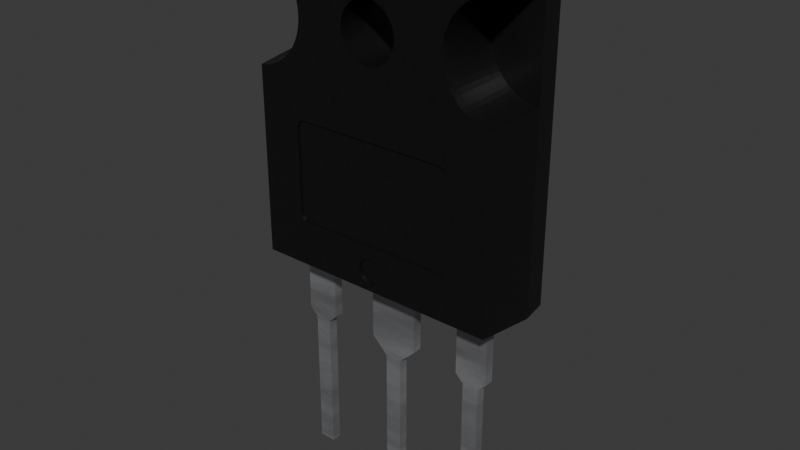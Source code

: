 # Source: TO-247_vertical.blend  (saved by Blender 4.4.32; exported with 4.5.12 LTS)
import bpy
from mathutils import Matrix  # noqa: F401  (used for matrix-valued properties, if any)

bpy.ops.wm.read_factory_settings(use_empty=True)
scene = bpy.context.scene
scene.name = 'Scene'

# ---- collections
col_collection = bpy.data.collections.new('Collection'); scene.collection.children.link(col_collection)

# ---- materials (node trees are filled in below, after node groups)
mat_metal_pins = bpy.data.materials.new('metal_pins')
mat_metal_pins.use_transparent_shadow = False
mat_metal_pins.preview_render_type = 'CUBE'
mat_metal_pins.use_preview_world = True
mat_plastic_cast_black = bpy.data.materials.new('plastic_cast_black')
mat_plastic_cast_black.alpha_threshold = 0.0
mat_plastic_cast_black.use_transparent_shadow = False
mat_plastic_cast_black.preview_render_type = 'CUBE'
mat_plastic_cast_black.diffuse_color = (0.001296, 0.002578, 0.001683, 1.0)
mat_plastic_cast_black.specular_color = (0.01, 0.03, 0.01)
mat_plastic_cast_black.roughness = 0.5

# ---- node groups
ng_plastic_cast_black_node_group = bpy.data.node_groups.new('Plastic_Cast_Black_Node_Group', 'ShaderNodeTree')
_s = ng_plastic_cast_black_node_group.interface.new_socket(name='BSDF', in_out='OUTPUT', socket_type='NodeSocketShader')
_s = ng_plastic_cast_black_node_group.interface.new_socket(name='Color', in_out='INPUT', socket_type='NodeSocketColor')
_s = ng_plastic_cast_black_node_group.interface.new_socket(name='Alpha_Value', in_out='INPUT', socket_type='NodeSocketFloat')
_N = ng_plastic_cast_black_node_group.nodes; _L = ng_plastic_cast_black_node_group.links
n0 = _N.new('NodeGroupOutput'); n0.name = 'Group Output'; n0.location = (786, 85)
n1 = _N.new('NodeGroupInput'); n1.name = 'Group Input'; n1.location = (-449, 228)
n2 = _N.new('ShaderNodeBsdfPrincipled'); n2.name = 'Principled BSDF'; n2.location = (466, 90)
n2.distribution = 'GGX'
n2.subsurface_method = 'BURLEY'
n2.inputs[1].default_value = 0.137
n2.inputs[3].default_value = 1.45
n2.inputs[27].default_value = (0.0, 0.0, 0.0, 1.0)
n2.inputs[28].default_value = 1.0
n3 = _N.new('ShaderNodeTexNoise'); n3.name = 'Noise Texture'; n3.location = (-72, -122)
n3.inputs[2].default_value = 50.0
n3.inputs[3].default_value = 3.6
n3.inputs[4].default_value = 1.0
n4 = _N.new('ShaderNodeBump'); n4.name = 'Bump'; n4.location = (172, -246)
n4.inputs[0].default_value = 0.01
n4.inputs[1].default_value = 0.01
n5 = _N.new('ShaderNodeMapping'); n5.name = 'Mapping'; n5.location = (-267, -126)
n6 = _N.new('ShaderNodeTexCoord'); n6.name = 'Texture Coordinate'; n6.location = (-447, -178)
n7 = _N.new('ShaderNodeMix'); n7.name = 'Mix'; n7.location = (182, 264)
n7.data_type = 'RGBA'
n8 = _N.new('ShaderNodeValue'); n8.name = 'Value'; n8.location = (-465, -33)
n8.outputs[0].default_value = 0.3
n9 = _N.new('ShaderNodeMath'); n9.name = 'Math'; n9.location = (-234, 51)
n9.operation = 'MULTIPLY'
n10 = _N.new('ShaderNodeMix'); n10.name = 'Mix.001'; n10.location = (171, -43)
n10.inputs[2].default_value = 0.3
n10.inputs[3].default_value = 0.4
_L.new(n4.outputs[0], n2.inputs[5])
_L.new(n6.outputs[0], n5.inputs[0])
_L.new(n5.outputs[0], n3.inputs[0])
_L.new(n3.outputs[0], n4.inputs[3])
_L.new(n2.outputs[0], n0.inputs[0])
_L.new(n1.outputs[1], n2.inputs[4])
_L.new(n9.outputs[0], n7.inputs[7])
_L.new(n8.outputs[0], n9.inputs[1])
_L.new(n1.outputs[0], n9.inputs[0])
_L.new(n3.outputs[0], n7.inputs[0])
_L.new(n1.outputs[0], n7.inputs[6])
_L.new(n7.outputs[2], n2.inputs[0])
_L.new(n3.outputs[0], n10.inputs[0])
_L.new(n10.outputs[0], n2.inputs[2])
n0.is_active_output = True

# ---- material node trees
mat_metal_pins.use_nodes = True; mat_metal_pins.node_tree.nodes.clear()
_N = mat_metal_pins.node_tree.nodes; _L = mat_metal_pins.node_tree.links
n0 = _N.new('ShaderNodeMapping'); n0.name = 'Mapping'; n0.location = (-1447, -91)
n0.inputs[3].default_value = (4.8, 1.2, 1.1)
n1 = _N.new('ShaderNodeBsdfPrincipled'); n1.name = 'Principled BSDF'; n1.location = (-560, 254)
n1.distribution = 'GGX'
n1.subsurface_method = 'BURLEY'
n1.inputs[1].default_value = 0.7818
n1.inputs[2].default_value = 0.2886
n1.inputs[3].default_value = 1.45
n1.inputs[13].default_value = 0.0
n1.inputs[27].default_value = (0.0, 0.0, 0.0, 1.0)
n1.inputs[28].default_value = 1.0
n2 = _N.new('ShaderNodeOutputMaterial'); n2.name = 'Material Output.002'; n2.location = (-205, 253)
n2.width = 213
n3 = _N.new('ShaderNodeTexNoise'); n3.name = 'Noise Texture.002'; n3.location = (-1228, -73)
n3.inputs[2].default_value = 0.1
n3.inputs[3].default_value = 7.0
n3.inputs[4].default_value = 0.6
n3.inputs[8].default_value = 0.4
n4 = _N.new('ShaderNodeTexCoord'); n4.name = 'Texture Coordinate'; n4.location = (-1636, -116)
n5 = _N.new('ShaderNodeMix'); n5.name = 'Mix.001'; n5.location = (-921, 45)
n5.data_type = 'RGBA'
n5.inputs[6].default_value = (0.9398, 0.9547, 1.0, 1.0)
n5.inputs[7].default_value = (0.13, 0.1259, 0.1359, 1.0)
n6 = _N.new('ShaderNodeBump'); n6.name = 'Bump.001'; n6.location = (-1001, -227)
n6.inputs[0].default_value = 0.05
n6.inputs[1].default_value = 0.01
_L.new(n1.outputs[0], n2.inputs[0])
_L.new(n3.outputs[0], n6.inputs[3])
_L.new(n0.outputs[0], n3.inputs[0])
_L.new(n3.outputs[0], n5.inputs[0])
_L.new(n4.outputs[3], n0.inputs[0])
_L.new(n5.outputs[2], n1.inputs[0])
_L.new(n6.outputs[0], n1.inputs[5])
n2.is_active_output = True
mat_plastic_cast_black.use_nodes = True; mat_plastic_cast_black.node_tree.nodes.clear()
_N = mat_plastic_cast_black.node_tree.nodes; _L = mat_plastic_cast_black.node_tree.links
n0 = _N.new('ShaderNodeOutputMaterial'); n0.name = 'Material Output'; n0.location = (300, 300)
n1 = _N.new('ShaderNodeGroup'); n1.name = 'Group'; n1.location = (-119, 229)
n1.label = 'Plastic_Cast_Black'
n1.width = 264
n1.node_tree = ng_plastic_cast_black_node_group
n2 = _N.new('ShaderNodeRGB'); n2.name = 'RGB'; n2.location = (-431, 253)
n2.label = 'Plastic_Color'
n2.outputs[0].default_value = (0.013, 0.013, 0.013, 1.0)
n3 = _N.new('ShaderNodeValue'); n3.name = 'Value.001'; n3.location = (-434, 58)
n3.label = 'Alpha_Value'
n3.outputs[0].default_value = 1.0
_L.new(n2.outputs[0], n1.inputs[0])
_L.new(n3.outputs[0], n1.inputs[1])
_L.new(n1.outputs[0], n0.inputs[0])
n0.is_active_output = True

# ---- world
world_world = bpy.data.worlds.new('World'); scene.world = world_world
world_world.use_nodes = True; world_world.node_tree.nodes.clear()
_N = world_world.node_tree.nodes; _L = world_world.node_tree.links
n0 = _N.new('ShaderNodeOutputWorld'); n0.name = 'World Output'; n0.location = (300, 300)
n1 = _N.new('ShaderNodeBackground'); n1.name = 'Background'; n1.location = (10, 300)
n1.inputs[0].default_value = (0.05088, 0.05088, 0.05088, 1.0)
_L.new(n1.outputs[0], n0.inputs[0])
n0.is_active_output = True
world_world.color = (0.05088, 0.05088, 0.05088)
world_world.sun_shadow_jitter_overblur = 0.0

# ---- meshes
me_to_247 = bpy.data.meshes.new('TO-247')
me_to_247.from_pydata([(14.61, 2.5, 6.45), (18.7, 2.5, 4.45), (18.7, 2.5, 6.45), (14.61, 2.5, 4.45), (19.2, 2.5, 4.95), (19.2, 2.5, 5.95), (28.0, 2.5, 4.95), (28.0, 2.5, 5.95), (28.0, 3.1, 4.95), (19.2, 3.1, 4.95), (18.7, 3.1, 4.45), (14.56, 3.1, 4.45), (14.56, 3.1, 6.45), (18.7, 3.1, 6.45), (19.2, 3.1, 5.95), (28.0, 3.1, 5.95), (18.7, 3.1, 1.5), (14.56, 3.1, 1.5), (14.61, 2.5, 1.5), (18.7, 2.5, 1.5), (18.7, 3.1, -1.5), (14.56, 3.1, -1.5), (19.7, 3.1, -0.5), (19.7, 3.1, 0.5), (28.0, 3.1, -0.5), (28.0, 3.1, 0.5), (14.61, 2.5, -1.5), (18.7, 2.5, -1.5), (19.7, 2.5, -0.5), (19.7, 2.5, 0.5), (28.0, 2.5, -0.5), (28.0, 2.5, 0.5), (14.61, 2.5, -6.45), (18.7, 3.1, -6.45), (18.7, 2.5, -6.45), (14.56, 3.1, -6.45), (14.61, 2.5, -4.45), (18.7, 2.5, -4.45), (19.2, 2.5, -5.95), (19.2, 2.5, -4.95), (28.0, 2.5, -5.95), (28.0, 2.5, -4.95), (18.7, 3.1, -4.45), (14.56, 3.1, -4.45), (19.2, 3.1, -5.95), (19.2, 3.1, -4.95), (28.0, 3.1, -5.95), (28.0, 3.1, -4.95), (11.0, -3.98e-16, 6.5), (11.0, 0.05, 7.0), (11.0, 0.05, 6.5), (11.0, -4.286e-16, 7.0), (12.0, 0.05, 7.0), (12.0, -4.286e-16, 7.0), (12.0, 0.05, -7.0), (12.0, 4.286e-16, -7.0), (11.0, 0.05, -7.0), (11.0, 4.286e-16, -7.0), (11.0, 0.05, -6.5), (11.0, 3.98e-16, -6.5), (3.631, 0.05, -6.5), (3.631, 3.98e-16, -6.5), (3.631, 0.05, -6.0), (3.631, 3.674e-16, -6.0), (3.0, 0.05, -6.0), (3.0, 3.674e-16, -6.0), (3.0, 0.05, -7.0), (3.0, 4.286e-16, -7.0), (0.0, 0.05, -7.0), (0.0, 4.286e-16, -7.0), (0.0, 0.05, -6.5), (0.0, 3.98e-16, -6.5), (-3.496, 1.942e-16, -3.172), (-3.5, 0.05, -3.0), (-3.5, 1.837e-16, -3.0), (-3.483, 2.047e-16, -3.343), (-3.483, 0.05, -3.343), (-3.462, 2.151e-16, -3.514), (-3.462, 0.05, -3.514), (-3.433, 2.255e-16, -3.683), (-3.433, 0.05, -3.683), (-3.395, 2.358e-16, -3.85), (-3.395, 0.05, -3.85), (-3.349, 2.459e-16, -4.016), (-3.295, 2.559e-16, -4.179), (-3.295, 0.05, -4.179), (-3.234, 2.657e-16, -4.339), (-3.164, 2.753e-16, -4.496), (-3.164, 0.05, -4.496), (-3.087, 2.847e-16, -4.65), (-3.002, 2.939e-16, -4.799), (-3.002, 0.05, -4.799), (-2.91, 3.028e-16, -4.944), (-2.811, 3.114e-16, -5.085), (-2.706, 3.197e-16, -5.22), (-2.706, 0.05, -5.22), (-2.593, 3.276e-16, -5.35), (-2.475, 3.352e-16, -5.475), (-2.35, 3.425e-16, -5.593), (-2.35, 0.05, -5.593), (-2.22, 3.494e-16, -5.706), (-2.22, 0.05, -5.706), (-2.085, 3.558e-16, -5.811), (-2.085, 0.05, -5.811), (-1.944, 3.619e-16, -5.91), (-1.944, 0.05, -5.91), (-1.799, 3.675e-16, -6.002), (-1.65, 3.727e-16, -6.087), (-1.496, 3.774e-16, -6.164), (-1.496, 0.05, -6.164), (-1.339, 3.817e-16, -6.234), (-1.179, 3.855e-16, -6.295), (-1.179, 0.05, -6.295), (-1.016, 3.888e-16, -6.349), (-0.8504, 3.916e-16, -6.395), (-0.6828, 3.939e-16, -6.433), (-0.6828, 0.05, -6.433), (-0.5136, 3.957e-16, -6.462), (-0.3431, 3.97e-16, -6.483), (-0.3431, 0.05, -6.483), (-0.1717, 3.978e-16, -6.496), (-4.0, 0.05, -3.0), (-4.0, 1.837e-16, -3.0), (-4.0, 0.05, 3.0), (-4.0, -1.837e-16, 3.0), (-3.5, 0.05, 3.0), (-3.5, -1.837e-16, 3.0), (-0.1717, -3.978e-16, 6.496), (0.0, 0.05, 6.5), (0.0, -3.98e-16, 6.5), (-0.3431, -3.97e-16, 6.483), (-0.3431, 0.05, 6.483), (-0.5136, -3.957e-16, 6.462), (-0.6828, -3.939e-16, 6.433), (-0.6828, 0.05, 6.433), (-0.8504, -3.916e-16, 6.395), (-1.016, -3.888e-16, 6.349), (-1.179, -3.855e-16, 6.295), (-1.179, 0.05, 6.295), (-1.339, -3.817e-16, 6.234), (-1.496, -3.774e-16, 6.164), (-1.496, 0.05, 6.164), (-1.65, -3.727e-16, 6.087), (-1.799, -3.675e-16, 6.002), (-1.944, -3.619e-16, 5.91), (-1.944, 0.05, 5.91), (-2.085, -3.558e-16, 5.811), (-2.085, 0.05, 5.811), (-2.22, -3.494e-16, 5.706), (-2.22, 0.05, 5.706), (-2.35, -3.425e-16, 5.593), (-2.35, 0.05, 5.593), (-2.475, -3.352e-16, 5.475), (-2.593, -3.276e-16, 5.35), (-2.593, 0.05, 5.35), (-2.706, -3.197e-16, 5.22), (-2.811, -3.114e-16, 5.085), (-2.811, 0.05, 5.085), (-2.91, -3.028e-16, 4.944), (-3.002, -2.939e-16, 4.799), (-3.002, 0.05, 4.799), (-3.087, -2.847e-16, 4.65), (-3.164, -2.753e-16, 4.496), (-3.164, 0.05, 4.496), (-3.234, -2.657e-16, 4.339), (-3.295, -2.559e-16, 4.179), (-3.295, 0.05, 4.179), (-3.349, -2.459e-16, 4.016), (-3.395, 0.05, 3.85), (-3.395, -2.358e-16, 3.85), (-3.433, -2.255e-16, 3.683), (-3.433, 0.05, 3.683), (-3.462, -2.151e-16, 3.514), (-3.462, 0.05, 3.514), (-3.483, -2.047e-16, 3.343), (-3.483, 0.05, 3.343), (-3.496, -1.942e-16, 3.172), (0.0, 0.05, 7.0), (0.0, -4.286e-16, 7.0), (3.0, 0.05, 7.0), (3.0, -4.286e-16, 7.0), (3.0, 0.05, 6.0), (3.0, -3.674e-16, 6.0), (3.631, 0.05, 6.0), (3.631, -3.674e-16, 6.0), (3.631, 0.05, 6.5), (3.631, -3.98e-16, 6.5), (2.199, -1.249e-16, 2.041), (2.095, -1.315e-16, 2.148), (1.985, -1.377e-16, 2.249), (2.298, -1.181e-16, 1.928), (1.87, -1.436e-16, 2.345), (2.391, -1.109e-16, 1.811), (1.751, -1.492e-16, 2.436), (2.479, -1.035e-16, 1.69), (1.628, -1.543e-16, 2.52), (2.56, -9.579e-17, 1.564), (1.5, -1.591e-16, 2.598), (2.635, -8.785e-17, 1.435), (1.369, -1.635e-16, 2.67), (2.703, -7.97e-17, 1.302), (1.234, -1.674e-16, 2.735), (2.764, -7.135e-17, 1.165), (1.096, -1.71e-16, 2.793), (2.819, -6.283e-17, 1.026), (0.9555, -1.741e-16, 2.844), (2.867, -5.415e-17, 0.8843), (0.8125, -1.768e-16, 2.888), (2.907, -4.533e-17, 0.7403), (0.6676, -1.791e-16, 2.925), (2.941, -3.64e-17, 0.5944), (0.5209, -1.809e-16, 2.954), (2.966, -2.738e-17, 0.4471), (0.373, -1.823e-16, 2.977), (2.985, -1.829e-17, 0.2987), (0.2242, -1.832e-16, 2.992), (2.996, -9.157e-18, 0.1495), (0.07479, -1.836e-16, 2.999), (3.0, -6.301e-31, 1.029e-14), (-0.07479, -1.836e-16, 2.999), (2.996, 9.157e-18, -0.1495), (-0.2242, -1.832e-16, 2.992), (2.985, 1.829e-17, -0.2987), (-0.373, -1.823e-16, 2.977), (2.966, 2.738e-17, -0.4471), (-0.5209, -1.809e-16, 2.954), (2.941, 3.64e-17, -0.5944), (-0.6676, -1.791e-16, 2.925), (2.907, 4.533e-17, -0.7403), (-0.8125, -1.768e-16, 2.888), (2.867, 5.415e-17, -0.8843), (-0.9555, -1.741e-16, 2.844), (2.819, 6.283e-17, -1.026), (-1.096, -1.71e-16, 2.793), (-1.234, -1.674e-16, 2.735), (-1.369, -1.635e-16, 2.67), (-1.5, -1.591e-16, 2.598), (-1.628, -1.543e-16, 2.52), (-1.751, -1.492e-16, 2.436), (-1.87, -1.436e-16, 2.345), (-1.985, -1.377e-16, 2.249), (-2.095, -1.315e-16, 2.148), (-2.199, -1.249e-16, 2.041), (-2.298, -1.181e-16, 1.928), (-2.391, -1.109e-16, 1.811), (-2.479, -1.035e-16, 1.69), (-2.56, -9.579e-17, 1.564), (-2.635, -8.785e-17, 1.435), (-2.703, -7.97e-17, 1.302), (-2.764, -7.135e-17, 1.165), (-2.819, -6.283e-17, 1.026), (-2.867, -5.415e-17, 0.8843), (-2.907, -4.533e-17, 0.7403), (-2.941, -3.64e-17, 0.5944), (2.095, 1.315e-16, -2.148), (1.985, 1.377e-16, -2.249), (2.199, 1.249e-16, -2.041), (2.298, 1.181e-16, -1.928), (2.391, 1.109e-16, -1.811), (2.479, 1.035e-16, -1.69), (2.56, 9.579e-17, -1.564), (2.635, 8.785e-17, -1.435), (2.703, 7.97e-17, -1.302), (2.764, 7.135e-17, -1.165), (-2.966, -2.738e-17, 0.4471), (-2.985, -1.829e-17, 0.2987), (-2.996, -9.157e-18, 0.1495), (-3.0, 0.0, 0.0), (0.9555, 1.741e-16, -2.844), (0.8125, 1.768e-16, -2.888), (1.096, 1.71e-16, -2.793), (1.234, 1.674e-16, -2.735), (1.369, 1.635e-16, -2.67), (1.5, 1.591e-16, -2.598), (1.628, 1.543e-16, -2.52), (1.751, 1.492e-16, -2.436), (1.87, 1.436e-16, -2.345), (0.07479, 1.836e-16, -2.999), (-0.07479, 1.836e-16, -2.999), (0.2242, 1.832e-16, -2.992), (0.373, 1.823e-16, -2.977), (0.5209, 1.809e-16, -2.954), (0.6676, 1.791e-16, -2.925), (-1.985, 1.377e-16, -2.249), (-2.095, 1.315e-16, -2.148), (-1.87, 1.436e-16, -2.345), (-2.635, 8.785e-17, -1.435), (-2.703, 7.97e-17, -1.302), (-2.56, 9.579e-17, -1.564), (-2.479, 1.035e-16, -1.69), (-2.391, 1.109e-16, -1.811), (-2.298, 1.181e-16, -1.928), (-2.199, 1.249e-16, -2.041), (-1.751, 1.492e-16, -2.436), (-0.2242, 1.832e-16, -2.992), (-2.996, 9.157e-18, -0.1495), (-2.985, 1.829e-17, -0.2987), (-2.966, 2.738e-17, -0.4471), (-2.941, 3.64e-17, -0.5944), (-2.907, 4.533e-17, -0.7403), (-2.867, 5.415e-17, -0.8843), (-2.819, 6.283e-17, -1.026), (-2.764, 7.135e-17, -1.165), (-1.628, 1.543e-16, -2.52), (-1.5, 1.591e-16, -2.598), (-0.373, 1.823e-16, -2.977), (-1.369, 1.635e-16, -2.67), (-0.5209, 1.809e-16, -2.954), (-1.234, 1.674e-16, -2.735), (-0.6676, 1.791e-16, -2.925), (-1.096, 1.71e-16, -2.793), (-0.8125, 1.768e-16, -2.888), (-0.9555, 1.741e-16, -2.844), (-3.0, 0.05, 3.062e-18), (-2.985, 0.05, -0.2987), (-2.941, 0.05, -0.5944), (-2.867, 0.05, -0.8843), (-2.819, 0.05, -1.026), (-2.764, 0.05, -1.165), (-2.703, 0.05, -1.302), (-2.56, 0.05, -1.564), (-2.391, 0.05, -1.811), (-2.199, 0.05, -2.041), (-1.87, 0.05, -2.345), (-1.628, 0.05, -2.52), (-1.369, 0.05, -2.67), (-0.9555, 0.05, -2.844), (-0.6676, 0.05, -2.925), (-0.373, 0.05, -2.977), (-0.07479, 0.05, -2.999), (0.2242, 0.05, -2.992), (0.373, 0.05, -2.977), (0.5209, 0.05, -2.954), (0.6676, 0.05, -2.925), (0.9555, 0.05, -2.844), (1.369, 0.05, -2.67), (1.628, 0.05, -2.52), (1.87, 0.05, -2.345), (2.095, 0.05, -2.148), (2.298, 0.05, -1.928), (2.56, 0.05, -1.564), (2.703, 0.05, -1.302), (2.764, 0.05, -1.165), (2.819, 0.05, -1.026), (2.867, 0.05, -0.8843), (2.941, 0.05, -0.5944), (2.985, 0.05, -0.2987), (3.0, 0.05, 1.029e-14), (2.985, 0.05, 0.2987), (2.941, 0.05, 0.5944), (2.907, 0.05, 0.7403), (2.867, 0.05, 0.8843), (2.819, 0.05, 1.026), (2.635, 0.05, 1.435), (2.479, 0.05, 1.69), (2.298, 0.05, 1.928), (2.095, 0.05, 2.148), (1.87, 0.05, 2.345), (1.628, 0.05, 2.52), (1.369, 0.05, 2.67), (0.9555, 0.05, 2.844), (0.6676, 0.05, 2.925), (0.5209, 0.05, 2.954), (0.373, 0.05, 2.977), (0.2242, 0.05, 2.992), (-0.07479, 0.05, 2.999), (-0.373, 0.05, 2.977), (-0.6676, 0.05, 2.925), (-0.9555, 0.05, 2.844), (-1.369, 0.05, 2.67), (-1.628, 0.05, 2.52), (-1.87, 0.05, 2.345), (-2.095, 0.05, 2.148), (-2.298, 0.05, 1.928), (-2.479, 0.05, 1.69), (-2.635, 0.05, 1.435), (-2.703, 0.05, 1.302), (-2.764, 0.05, 1.165), (-2.819, 0.05, 1.026), (-2.867, 0.05, 0.8843), (-2.907, 0.05, 0.7403), (-2.941, 0.05, 0.5944), (-2.985, 0.05, 0.2987), (14.56, 3.1, 6.45), (14.7, 1.5, 7.8), (14.61, 2.5, 6.45), (14.39, 5.0, 7.494), (14.61, 2.5, 4.45), (14.56, 3.1, 4.45), (14.61, 2.5, 1.5), (14.56, 3.1, 1.5), (14.56, 3.1, -4.45), (14.56, 3.1, -1.5), (14.61, 2.5, -1.5), (14.61, 2.5, -4.45), (14.7, 1.5, -7.8), (14.61, 2.5, -6.45), (14.56, 3.1, -6.45), (14.39, 5.0, -7.494), (14.57, 0.05, -7.673), (14.57, 0.05, 7.673), (2.9, 1.5, -7.8), (3.192, 5.0, -7.494), (-3.173, 5.0, 7.337), (-4.994, 5.0, 7.494), (-3.192, 5.0, 7.494), (-3.146, 5.0, 7.182), (-3.112, 5.0, 7.028), (-3.07, 5.0, 6.876), (-3.021, 5.0, 6.726), (-3.85, 5.0, 5.01), (-3.824, 5.0, 5.037), (-3.796, 5.0, 5.062), (-3.875, 5.0, 4.982), (-3.768, 5.0, 5.086), (-3.898, 5.0, 4.953), (-3.738, 5.0, 5.109), (-3.92, 5.0, 4.922), (-3.707, 5.0, 5.13), (-3.94, 5.0, 4.891), (-3.675, 5.0, 5.15), (-3.959, 5.0, 4.859), (-3.642, 5.0, 5.167), (-3.976, 5.0, 4.825), (-3.608, 5.0, 5.184), (-2.965, 5.0, 6.579), (-3.991, 5.0, 4.791), (-3.574, 5.0, 5.198), (-4.005, 5.0, 4.757), (-3.539, 5.0, 5.211), (-4.017, 5.0, 4.721), (-3.503, 5.0, 5.222), (-2.901, 5.0, 6.435), (-4.027, 5.0, 4.685), (-3.467, 5.0, 5.231), (-4.035, 5.0, 4.649), (-3.43, 5.0, 5.239), (-2.83, 5.0, 6.294), (-4.042, 5.0, 4.612), (-3.393, 5.0, 5.244), (-4.046, 5.0, 4.575), (-3.356, 5.0, 5.248), (-4.049, 5.0, 4.537), (-3.319, 5.0, 5.25), (-2.753, 5.0, 6.157), (-4.05, 5.0, 4.5), (-3.281, 5.0, 5.25), (-4.049, 5.0, 4.463), (-3.244, 5.0, 5.248), (-2.669, 5.0, 6.023), (-4.046, 5.0, 4.425), (-3.207, 5.0, 5.244), (-4.042, 5.0, 4.388), (-3.17, 5.0, 5.239), (-4.035, 5.0, 4.351), (-3.133, 5.0, 5.231), (-2.578, 5.0, 5.894), (-3.097, 5.0, 5.222), (-3.061, 5.0, 5.211), (-3.026, 5.0, 5.198), (-2.482, 5.0, 5.77), (-2.992, 5.0, 5.184), (-2.958, 5.0, 5.167), (-2.925, 5.0, 5.15), (-2.379, 5.0, 5.65), (-2.893, 5.0, 5.13), (-2.862, 5.0, 5.109), (-2.832, 5.0, 5.086), (-2.804, 5.0, 5.062), (-2.27, 5.0, 5.536), (-2.776, 5.0, 5.037), (-2.75, 5.0, 5.01), (-2.725, 5.0, 4.982), (-2.156, 5.0, 5.427), (-2.702, 5.0, 4.953), (-2.68, 5.0, 4.922), (-2.66, 5.0, 4.891), (-2.037, 5.0, 5.324), (-2.641, 5.0, 4.859), (-2.624, 5.0, 4.825), (-2.609, 5.0, 4.791), (-1.913, 5.0, 5.227), (-2.573, 5.0, 4.685), (-2.583, 5.0, 4.721), (-2.595, 5.0, 4.757), (-1.784, 5.0, 5.136), (-2.565, 5.0, 4.649), (-2.558, 5.0, 4.612), (-2.554, 5.0, 4.575), (-1.651, 5.0, 5.051), (-2.551, 5.0, 4.537), (-2.55, 5.0, 4.5), (-2.551, 5.0, 4.463), (-1.514, 5.0, 4.974), (-2.554, 5.0, 4.425), (-2.558, 5.0, 4.388), (-1.373, 5.0, 4.903), (-2.565, 5.0, 4.351), (-2.573, 5.0, 4.315), (-2.583, 5.0, 4.279), (-1.229, 5.0, 4.839), (-2.595, 5.0, 4.243), (-2.609, 5.0, 4.209), (-1.082, 5.0, 4.782), (-2.624, 5.0, 4.175), (-2.641, 5.0, 4.141), (-0.9323, 5.0, 4.732), (-2.66, 5.0, 4.109), (-2.68, 5.0, 4.078), (-1.187, 5.0, 1.217), (-2.992, 5.0, 3.816), (-2.958, 5.0, 3.833), (-1.246, 5.0, 1.156), (-3.026, 5.0, 3.802), (-3.061, 5.0, 3.789), (-1.125, 5.0, 1.275), (-2.925, 5.0, 3.85), (-1.302, 5.0, 1.093), (-3.097, 5.0, 3.778), (-1.06, 5.0, 1.329), (-2.893, 5.0, 3.87), (-2.862, 5.0, 3.891), (-1.355, 5.0, 1.026), (-3.133, 5.0, 3.769), (-3.17, 5.0, 3.761), (-0.9924, 5.0, 1.38), (-2.832, 5.0, 3.914), (-1.405, 5.0, 0.9576), (-3.207, 5.0, 3.756), (-0.9223, 5.0, 1.428), (-2.804, 5.0, 3.938), (-2.776, 5.0, 3.963), (-1.451, 5.0, 0.8864), (-3.244, 5.0, 3.752), (-0.85, 5.0, 1.472), (-2.75, 5.0, 3.99), (-1.493, 5.0, 0.813), (-3.281, 5.0, 3.75), (-3.319, 5.0, 3.75), (-0.7756, 5.0, 1.513), (-2.725, 5.0, 4.018), (-1.532, 5.0, 0.7376), (-3.356, 5.0, 3.752), (-0.6992, 5.0, 1.55), (-2.702, 5.0, 4.047), (-1.567, 5.0, 0.6603), (-3.393, 5.0, 3.756), (-0.6211, 5.0, 1.582), (-0.7804, 5.0, 4.69), (-1.597, 5.0, 0.5814), (-3.43, 5.0, 3.761), (-3.467, 5.0, 3.769), (-0.5414, 5.0, 1.611), (-0.6266, 5.0, 4.656), (-1.624, 5.0, 0.5011), (-3.503, 5.0, 3.778), (-0.4604, 5.0, 1.636), (-0.4712, 5.0, 4.629), (-1.647, 5.0, 0.4195), (-3.539, 5.0, 3.789), (-0.3783, 5.0, 1.657), (-1.666, 5.0, 0.3368), (-3.574, 5.0, 3.802), (-0.2952, 5.0, 1.674), (-0.3148, 5.0, 4.609), (-1.681, 5.0, 0.2534), (-3.608, 5.0, 3.816), (-3.642, 5.0, 3.833), (-0.2114, 5.0, 1.687), (-0.1576, 5.0, 4.598), (-1.692, 5.0, 0.1693), (-3.675, 5.0, 3.85), (-0.127, 5.0, 1.695), (-1.698, 5.0, 0.08474), (-3.707, 5.0, 3.87), (-0.04238, 5.0, 1.699), (3.188e-11, 5.0, 4.594), (-1.7, 5.0, 6.138e-15), (-3.738, 5.0, 3.891), (0.04238, 5.0, 1.699), (0.1576, 5.0, 4.598), (0.127, 5.0, 1.695), (0.2114, 5.0, 1.687), (0.3148, 5.0, 4.609), (0.2952, 5.0, 1.674), (0.4712, 5.0, 4.629), (0.3783, 5.0, 1.657), (0.4604, 5.0, 1.636), (0.6266, 5.0, 4.656), (0.5414, 5.0, 1.611), (0.7804, 5.0, 4.69), (0.6211, 5.0, 1.582), (0.9323, 5.0, 4.732), (0.6992, 5.0, 1.55), (0.7756, 5.0, 1.513), (1.082, 5.0, 4.782), (0.85, 5.0, 1.472), (1.229, 5.0, 4.839), (0.9223, 5.0, 1.428), (0.9924, 5.0, 1.38), (1.373, 5.0, 4.903), (1.06, 5.0, 1.329), (1.514, 5.0, 4.974), (1.125, 5.0, 1.275), (1.651, 5.0, 5.051), (1.187, 5.0, 1.217), (1.246, 5.0, 1.156), (1.784, 5.0, 5.136), (-3.85, 5.0, -3.99), (-3.85, 5.0, 3.99), (-3.824, 5.0, 3.963), (-3.824, 5.0, -3.963), (-3.796, 5.0, -3.938), (-3.796, 5.0, 3.938), (-3.875, 5.0, -4.018), (-3.875, 5.0, 4.018), (-3.768, 5.0, -3.914), (-3.768, 5.0, 3.914), (-3.898, 5.0, -4.047), (-3.898, 5.0, 4.047), (-3.738, 5.0, -3.891), (-3.92, 5.0, -4.078), (-3.92, 5.0, 4.078), (-3.707, 5.0, -3.87), (-1.698, 5.0, -0.08474), (-3.94, 5.0, -4.109), (-3.94, 5.0, 4.109), (-3.959, 5.0, 4.141), (-3.675, 5.0, -3.85), (-1.692, 5.0, -0.1693), (-3.959, 5.0, -4.141), (-3.642, 5.0, -3.833), (-1.681, 5.0, -0.2534), (-3.976, 5.0, -4.175), (-3.976, 5.0, 4.175), (-3.608, 5.0, -3.816), (1.302, 5.0, 1.093), (-3.991, 5.0, -4.209), (-3.991, 5.0, 4.209), (-3.574, 5.0, -3.802), (-1.666, 5.0, -0.3368), (-4.005, 5.0, -4.243), (-4.005, 5.0, 4.243), (-3.539, 5.0, -3.789), (-1.647, 5.0, -0.4195), (-4.017, 5.0, -4.279), (-4.017, 5.0, 4.279), (-4.027, 5.0, 4.315), (-3.503, 5.0, -3.778), (-1.624, 5.0, -0.5011), (-4.027, 5.0, -4.315), (-3.467, 5.0, -3.769), (-1.597, 5.0, -0.5814), (-4.035, 5.0, -4.351), (-3.43, 5.0, -3.761), (-3.393, 5.0, -3.756), (-1.567, 5.0, -0.6603), (-3.356, 5.0, -3.752), (-1.532, 5.0, -0.7376), (-3.319, 5.0, -3.75), (-1.493, 5.0, -0.813), (-3.281, 5.0, -3.75), (-3.244, 5.0, -3.752), (-1.451, 5.0, -0.8864), (-3.207, 5.0, -3.756), (-1.405, 5.0, -0.9576), (-3.17, 5.0, -3.761), (-1.355, 5.0, -1.026), (-3.133, 5.0, -3.769), (-3.097, 5.0, -3.778), (-1.302, 5.0, -1.093), (-3.061, 5.0, -3.789), (-1.246, 5.0, -1.156), (-3.026, 5.0, -3.802), (-2.992, 5.0, -3.816), (-1.187, 5.0, -1.217), (-2.958, 5.0, -3.833), (-1.125, 5.0, -1.275), (-2.925, 5.0, -3.85), (-1.06, 5.0, -1.329), (-2.893, 5.0, -3.87), (5.846, 5.0, 4.854), (2.965, 5.0, 6.579), (3.021, 5.0, 6.726), (5.83, 5.0, 4.836), (5.864, 5.0, 4.87), (5.813, 5.0, 4.817), (5.883, 5.0, 4.887), (3.07, 5.0, 6.876), (5.798, 5.0, 4.798), (2.901, 5.0, 6.435), (5.902, 5.0, 4.902), (5.784, 5.0, 4.778), (5.922, 5.0, 4.916), (3.112, 5.0, 7.028), (5.771, 5.0, 4.757), (2.83, 5.0, 6.294), (5.943, 5.0, 4.929), (5.759, 5.0, 4.736), (5.964, 5.0, 4.941), (3.146, 5.0, 7.182), (-2.862, 5.0, -3.891), (-0.9924, 5.0, -1.38), (5.748, 5.0, 4.714), (2.753, 5.0, 6.157), (5.986, 5.0, 4.952), (5.738, 5.0, 4.691), (6.009, 5.0, 4.962), (3.173, 5.0, 7.337), (5.729, 5.0, 4.668), (2.669, 5.0, 6.023), (6.032, 5.0, 4.971), (5.722, 5.0, 4.645), (6.055, 5.0, 4.978), (3.192, 5.0, 7.494), (-2.832, 5.0, -3.914), (-0.9223, 5.0, -1.428), (6.079, 5.0, 4.985), (5.715, 5.0, 4.621), (5.71, 5.0, 4.598), (2.578, 5.0, 5.894), (6.102, 5.0, 4.99), (5.705, 5.0, 4.573), (6.127, 5.0, 4.995), (-2.804, 5.0, -3.938), (5.702, 5.0, 4.549), (2.482, 5.0, 5.77), (6.151, 5.0, 4.998), (6.175, 5.0, 4.999), (5.701, 5.0, 4.525), (-2.776, 5.0, -3.963), (-0.85, 5.0, -1.472), (6.2, 5.0, 5.0), (5.7, 5.0, 4.5), (1.913, 5.0, 5.227), (2.037, 5.0, 5.324), (2.156, 5.0, 5.427), (2.27, 5.0, 5.536), (2.379, 5.0, 5.65), (1.355, 5.0, 1.026), (1.405, 5.0, 0.9576), (1.451, 5.0, 0.8864), (1.493, 5.0, 0.813), (1.532, 5.0, 0.7376), (1.567, 5.0, 0.6603), (1.597, 5.0, 0.5814), (1.624, 5.0, 0.5011), (1.647, 5.0, 0.4195), (-2.75, 5.0, -3.99), (-0.7756, 5.0, -1.513), (-2.725, 5.0, -4.018), (-0.6992, 5.0, -1.55), (1.666, 5.0, 0.3368), (-2.702, 5.0, -4.047), (-2.68, 5.0, -4.078), (1.681, 5.0, 0.2534), (1.692, 5.0, 0.1693), (1.698, 5.0, 0.08474), (1.7, 5.0, 3.062e-16), (-4.994, 5.0, -7.494), (-3.768, 5.0, -5.086), (-3.738, 5.0, -5.109), (-3.796, 5.0, -5.062), (-3.824, 5.0, -5.037), (-3.85, 5.0, -5.01), (-3.875, 5.0, -4.982), (-3.898, 5.0, -4.953), (-3.92, 5.0, -4.922), (-3.94, 5.0, -4.891), (-3.959, 5.0, -4.859), (-3.976, 5.0, -4.825), (-3.991, 5.0, -4.791), (-4.005, 5.0, -4.757), (-4.017, 5.0, -4.721), (-4.027, 5.0, -4.685), (-4.035, 5.0, -4.649), (-4.042, 5.0, -4.612), (-4.046, 5.0, -4.575), (-4.049, 5.0, -4.537), (-4.05, 5.0, -4.5), (-4.049, 5.0, -4.463), (-4.046, 5.0, -4.425), (-4.042, 5.0, -4.388), (-3.707, 5.0, -5.13), (-3.675, 5.0, -5.15), (-2.27, 5.0, -5.536), (-2.75, 5.0, -5.01), (-2.725, 5.0, -4.982), (-2.776, 5.0, -5.037), (-2.804, 5.0, -5.062), (-2.156, 5.0, -5.427), (-2.68, 5.0, -4.922), (-2.66, 5.0, -4.891), (-2.702, 5.0, -4.953), (-2.379, 5.0, -5.65), (-2.832, 5.0, -5.086), (-2.862, 5.0, -5.109), (-2.893, 5.0, -5.13), (-2.925, 5.0, -5.15), (-2.037, 5.0, -5.324), (-2.624, 5.0, -4.825), (-2.609, 5.0, -4.791), (-2.641, 5.0, -4.859), (-2.482, 5.0, -5.77), (-2.958, 5.0, -5.167), (-2.992, 5.0, -5.184), (-3.026, 5.0, -5.198), (-1.913, 5.0, -5.227), (-2.583, 5.0, -4.721), (-2.573, 5.0, -4.685), (-2.595, 5.0, -4.757), (-2.578, 5.0, -5.894), (-3.061, 5.0, -5.211), (-3.097, 5.0, -5.222), (-3.133, 5.0, -5.231), (-1.784, 5.0, -5.136), (-2.558, 5.0, -4.612), (-2.554, 5.0, -4.575), (-2.565, 5.0, -4.649), (-2.669, 5.0, -6.023), (-3.17, 5.0, -5.239), (-3.207, 5.0, -5.244), (-3.244, 5.0, -5.248), (-1.651, 5.0, -5.051), (-2.551, 5.0, -4.537), (-2.55, 5.0, -4.5), (-2.551, 5.0, -4.463), (-2.753, 5.0, -6.157), (-3.281, 5.0, -5.25), (-3.319, 5.0, -5.25), (-1.514, 5.0, -4.974), (-2.554, 5.0, -4.425), (-2.558, 5.0, -4.388), (-2.83, 5.0, -6.294), (-3.356, 5.0, -5.248), (-3.393, 5.0, -5.244), (-3.43, 5.0, -5.239), (-1.373, 5.0, -4.903), (-2.573, 5.0, -4.315), (-2.583, 5.0, -4.279), (-2.565, 5.0, -4.351), (-2.901, 5.0, -6.435), (-3.467, 5.0, -5.231), (-3.503, 5.0, -5.222), (-1.229, 5.0, -4.839), (-2.595, 5.0, -4.243), (-2.609, 5.0, -4.209), (-2.965, 5.0, -6.579), (-3.539, 5.0, -5.211), (-3.574, 5.0, -5.198), (-3.608, 5.0, -5.184), (-1.082, 5.0, -4.782), (-2.624, 5.0, -4.175), (-2.641, 5.0, -4.141), (-3.021, 5.0, -6.726), (-3.642, 5.0, -5.167), (-0.9323, 5.0, -4.732), (-0.6211, 5.0, -1.582), (-2.66, 5.0, -4.109), (-3.07, 5.0, -6.876), (-0.7804, 5.0, -4.69), (-0.5414, 5.0, -1.611), (-3.112, 5.0, -7.028), (-0.6266, 5.0, -4.656), (-0.4604, 5.0, -1.636), (-3.146, 5.0, -7.182), (-0.4712, 5.0, -4.629), (-0.3783, 5.0, -1.657), (-0.2952, 5.0, -1.674), (-3.173, 5.0, -7.337), (-0.3148, 5.0, -4.609), (-0.2114, 5.0, -1.687), (-3.192, 5.0, -7.494), (-0.1576, 5.0, -4.598), (-0.127, 5.0, -1.695), (-0.04238, 5.0, -1.699), (-3.188e-11, 5.0, -4.594), (0.04238, 5.0, -1.699), (0.1576, 5.0, -4.598), (0.127, 5.0, -1.695), (0.2114, 5.0, -1.687), (0.3148, 5.0, -4.609), (0.2952, 5.0, -1.674), (0.4712, 5.0, -4.629), (0.3783, 5.0, -1.657), (0.4604, 5.0, -1.636), (0.6266, 5.0, -4.656), (0.5414, 5.0, -1.611), (0.7804, 5.0, -4.69), (0.6211, 5.0, -1.582), (0.9323, 5.0, -4.732), (0.6992, 5.0, -1.55), (0.7756, 5.0, -1.513), (1.082, 5.0, -4.782), (0.85, 5.0, -1.472), (1.229, 5.0, -4.839), (0.9223, 5.0, -1.428), (0.9924, 5.0, -1.38), (11.2, 5.0, 5.0), (1.373, 5.0, -4.903), (1.06, 5.0, -1.329), (1.514, 5.0, -4.974), (1.125, 5.0, -1.275), (1.651, 5.0, -5.051), (1.187, 5.0, -1.217), (1.246, 5.0, -1.156), (11.22, 5.0, 4.999), (11.25, 5.0, 4.998), (11.27, 5.0, 4.995), (11.3, 5.0, 4.99), (11.32, 5.0, 4.985), (11.35, 5.0, 4.978), (11.37, 5.0, 4.971), (11.39, 5.0, 4.962), (11.41, 5.0, 4.952), (11.44, 5.0, 4.941), (11.46, 5.0, 4.929), (11.48, 5.0, 4.916), (11.5, 5.0, 4.902), (11.52, 5.0, 4.887), (11.54, 5.0, 4.87), (11.55, 5.0, 4.854), (11.57, 5.0, 4.836), (11.59, 5.0, 4.817), (11.6, 5.0, 4.798), (11.62, 5.0, 4.778), (11.63, 5.0, 4.757), (11.64, 5.0, 4.736), (1.784, 5.0, -5.136), (1.302, 5.0, -1.093), (11.65, 5.0, 4.714), (11.66, 5.0, 4.691), (11.67, 5.0, 4.668), (11.68, 5.0, 4.645), (11.69, 5.0, 4.621), (11.69, 5.0, 4.598), (11.69, 5.0, 4.573), (11.7, 5.0, 4.549), (11.7, 5.0, 4.525), (11.7, 5.0, 4.5), (5.7, 5.0, -4.5), (2.482, 5.0, -5.77), (2.379, 5.0, -5.65), (2.27, 5.0, -5.536), (2.156, 5.0, -5.427), (2.037, 5.0, -5.324), (1.913, 5.0, -5.227), (1.698, 5.0, -0.08474), (1.692, 5.0, -0.1693), (1.681, 5.0, -0.2534), (1.666, 5.0, -0.3368), (1.647, 5.0, -0.4195), (1.624, 5.0, -0.5011), (1.597, 5.0, -0.5814), (1.567, 5.0, -0.6603), (1.532, 5.0, -0.7376), (1.493, 5.0, -0.813), (1.451, 5.0, -0.8864), (1.405, 5.0, -0.9576), (1.355, 5.0, -1.026), (5.701, 5.0, -4.525), (5.702, 5.0, -4.549), (2.578, 5.0, -5.894), (5.705, 5.0, -4.573), (5.71, 5.0, -4.598), (2.669, 5.0, -6.023), (5.715, 5.0, -4.621), (5.722, 5.0, -4.645), (5.729, 5.0, -4.668), (2.753, 5.0, -6.157), (5.738, 5.0, -4.691), (5.748, 5.0, -4.714), (2.83, 5.0, -6.294), (5.759, 5.0, -4.736), (5.771, 5.0, -4.757), (2.901, 5.0, -6.435), (5.784, 5.0, -4.778), (5.798, 5.0, -4.798), (2.965, 5.0, -6.579), (5.813, 5.0, -4.817), (5.83, 5.0, -4.836), (5.846, 5.0, -4.854), (3.021, 5.0, -6.726), (5.864, 5.0, -4.87), (5.883, 5.0, -4.887), (3.07, 5.0, -6.876), (5.902, 5.0, -4.902), (5.922, 5.0, -4.916), (3.112, 5.0, -7.028), (5.943, 5.0, -4.929), (5.964, 5.0, -4.941), (3.146, 5.0, -7.182), (5.986, 5.0, -4.952), (6.009, 5.0, -4.962), (3.173, 5.0, -7.337), (6.032, 5.0, -4.971), (6.055, 5.0, -4.978), (6.079, 5.0, -4.985), (6.102, 5.0, -4.99), (6.127, 5.0, -4.995), (6.151, 5.0, -4.998), (6.175, 5.0, -4.999), (6.2, 5.0, -5.0), (12.65, 5.0, 0.5101), (12.68, 5.0, 0.5369), (12.7, 5.0, 0.5623), (12.63, 5.0, 0.4821), (12.73, 5.0, 0.5864), (12.6, 5.0, 0.4529), (12.76, 5.0, 0.609), (12.58, 5.0, 0.4225), (12.79, 5.0, 0.63), (12.56, 5.0, 0.3911), (12.82, 5.0, 0.6495), (12.54, 5.0, 0.3587), (12.86, 5.0, 0.6674), (12.52, 5.0, 0.3254), (12.89, 5.0, 0.6836), (12.51, 5.0, 0.2913), (12.93, 5.0, 0.6982), (12.5, 5.0, 0.2565), (12.96, 5.0, 0.7109), (13.0, 5.0, 0.722), (13.03, 5.0, 0.7312), (13.07, 5.0, 0.7386), (13.11, 5.0, 0.7442), (13.14, 5.0, 0.7479), (13.18, 5.0, 0.7498), (13.22, 5.0, 0.7498), (13.26, 5.0, 0.7479), (13.29, 5.0, 0.7442), (13.33, 5.0, 0.7386), (13.37, 5.0, 0.7312), (13.4, 5.0, 0.722), (13.44, 5.0, 0.7109), (13.47, 5.0, 0.6982), (13.51, 5.0, 0.6836), (13.54, 5.0, 0.6674), (13.57, 5.0, 0.6495), (13.61, 5.0, 0.63), (13.64, 5.0, 0.609), (13.67, 5.0, 0.5864), (13.7, 5.0, 0.5623), (13.72, 5.0, 0.5369), (13.75, 5.0, 0.5101), (13.77, 5.0, 0.4821), (13.8, 5.0, 0.4529), (13.82, 5.0, 0.4225), (13.84, 5.0, 0.3911), (13.86, 5.0, 0.3587), (13.88, 5.0, 0.3254), (13.89, 5.0, 0.2913), (13.9, 5.0, 0.2565), (13.92, 5.0, 0.2211), (13.93, 5.0, 0.1851), (13.94, 5.0, 0.1486), (13.94, 5.0, 0.1118), (13.95, 5.0, 0.07468), (11.2, 5.0, -5.0), (11.7, 5.0, -4.5), (13.54, 5.0, -0.6674), (13.57, 5.0, -0.6495), (13.51, 5.0, -0.6836), (13.47, 5.0, -0.6982), (13.44, 5.0, -0.7109), (13.4, 5.0, -0.722), (13.37, 5.0, -0.7312), (13.33, 5.0, -0.7386), (13.29, 5.0, -0.7442), (13.26, 5.0, -0.7479), (13.22, 5.0, -0.7498), (13.18, 5.0, -0.7498), (13.14, 5.0, -0.7479), (13.11, 5.0, -0.7442), (13.07, 5.0, -0.7386), (13.03, 5.0, -0.7312), (13.0, 5.0, -0.722), (12.96, 5.0, -0.7109), (12.93, 5.0, -0.6982), (12.89, 5.0, -0.6836), (12.86, 5.0, -0.6674), (12.82, 5.0, -0.6495), (12.79, 5.0, -0.63), (12.76, 5.0, -0.609), (12.73, 5.0, -0.5864), (12.7, 5.0, -0.5623), (12.68, 5.0, -0.5369), (12.65, 5.0, -0.5101), (12.63, 5.0, -0.4821), (12.6, 5.0, -0.4529), (12.58, 5.0, -0.4225), (12.56, 5.0, -0.3911), (12.54, 5.0, -0.3587), (12.52, 5.0, -0.3254), (12.51, 5.0, -0.2913), (12.5, 5.0, -0.2565), (13.94, 5.0, -0.1118), (13.95, 5.0, -0.07468), (13.94, 5.0, -0.1486), (13.93, 5.0, -0.1851), (13.92, 5.0, -0.2211), (13.9, 5.0, -0.2565), (13.89, 5.0, -0.2913), (13.88, 5.0, -0.3254), (13.86, 5.0, -0.3587), (13.84, 5.0, -0.3911), (13.82, 5.0, -0.4225), (13.8, 5.0, -0.4529), (13.77, 5.0, -0.4821), (13.75, 5.0, -0.5101), (13.72, 5.0, -0.5369), (13.7, 5.0, -0.5623), (13.67, 5.0, -0.5864), (13.64, 5.0, -0.609), (11.7, 5.0, -4.525), (13.61, 5.0, -0.63), (11.7, 5.0, -4.549), (11.69, 5.0, -4.573), (11.69, 5.0, -4.598), (11.69, 5.0, -4.621), (11.68, 5.0, -4.645), (11.67, 5.0, -4.668), (11.66, 5.0, -4.691), (11.65, 5.0, -4.714), (11.64, 5.0, -4.736), (11.63, 5.0, -4.757), (11.62, 5.0, -4.778), (11.6, 5.0, -4.798), (11.59, 5.0, -4.817), (11.57, 5.0, -4.836), (11.55, 5.0, -4.854), (11.54, 5.0, -4.87), (11.52, 5.0, -4.887), (11.5, 5.0, -4.902), (11.48, 5.0, -4.916), (11.46, 5.0, -4.929), (11.44, 5.0, -4.941), (11.41, 5.0, -4.952), (11.39, 5.0, -4.962), (11.37, 5.0, -4.971), (11.35, 5.0, -4.978), (11.32, 5.0, -4.985), (11.3, 5.0, -4.99), (11.27, 5.0, -4.995), (11.25, 5.0, -4.998), (11.22, 5.0, -4.999), (13.95, 5.0, 3.062e-16), (13.95, 5.0, -0.03738), (13.95, 5.0, 0.03738), (12.45, 5.0, 2.879e-15), (12.45, 5.0, 0.03738), (12.45, 5.0, 0.07468), (12.46, 5.0, 0.1118), (12.46, 5.0, 0.1486), (12.47, 5.0, 0.1851), (12.48, 5.0, 0.2211), (12.45, 5.0, -0.03738), (12.45, 5.0, -0.07468), (12.46, 5.0, -0.1118), (12.46, 5.0, -0.1486), (12.47, 5.0, -0.1851), (12.48, 5.0, -0.2211), (2.9, 1.5, 7.8), (-2.9, 1.5, 7.8), (-5.3, 1.5, 7.8), (-5.173, 0.05, 7.673), (-2.475, 0.05, 5.475), (-2.35, 0.05, 5.593), (-2.593, 0.05, 5.35), (-2.22, 0.05, 5.706), (-2.706, 0.05, 5.22), (-2.085, 0.05, 5.811), (-2.811, 0.05, 5.085), (-1.944, 0.05, 5.91), (-2.91, 0.05, 4.944), (-1.799, 0.05, 6.002), (-3.002, 0.05, 4.799), (-1.65, 0.05, 6.087), (-3.087, 0.05, 4.65), (-1.496, 0.05, 6.164), (-3.164, 0.05, 4.496), (-1.339, 0.05, 6.234), (-3.234, 0.05, 4.339), (-1.179, 0.05, 6.295), (-3.295, 0.05, 4.179), (-0.6828, 0.05, 6.433), (0.0, 0.05, 7.0), (-0.8504, 0.05, 6.395), (-1.016, 0.05, 6.349), (-4.0, 0.05, 3.0), (-3.349, 0.05, 4.016), (-3.395, 0.05, 3.85), (-3.433, 0.05, 3.683), (-0.5136, 0.05, 6.462), (-3.462, 0.05, 3.514), (-0.3431, 0.05, 6.483), (-3.483, 0.05, 3.343), (-0.1717, 0.05, 6.496), (-3.496, 0.05, 3.172), (0.0, 0.05, 6.5), (-3.5, 0.05, 3.0), (3.0, 0.05, 7.0), (3.0, 0.05, 6.0), (3.631, 0.05, 6.5), (3.631, 0.05, 6.0), (-4.0, 0.05, -3.0), (-3.496, 0.05, -3.172), (-3.5, 0.05, -3.0), (-3.483, 0.05, -3.343), (-3.462, 0.05, -3.514), (-3.433, 0.05, -3.683), (-3.395, 0.05, -3.85), (-3.349, 0.05, -4.016), (-3.295, 0.05, -4.179), (-5.173, 0.05, -7.673), (-3.234, 0.05, -4.339), (-3.164, 0.05, -4.496), (-3.087, 0.05, -4.65), (-3.002, 0.05, -4.799), (-2.91, 0.05, -4.944), (-2.811, 0.05, -5.085), (-2.706, 0.05, -5.22), (-2.593, 0.05, -5.35), (-2.475, 0.05, -5.475), (-2.35, 0.05, -5.593), (-2.22, 0.05, -5.706), (-2.085, 0.05, -5.811), (-1.944, 0.05, -5.91), (11.0, 0.05, 7.0), (-1.799, 0.05, -6.002), (-1.65, 0.05, -6.087), (11.0, 0.05, 6.5), (-1.496, 0.05, -6.164), (-1.339, 0.05, -6.234), (-1.179, 0.05, -6.295), (12.0, 0.05, 7.0), (0.0, 0.05, -7.0), (-1.016, 0.05, -6.349), (-0.8504, 0.05, -6.395), (-0.6828, 0.05, -6.433), (-0.5136, 0.05, -6.462), (-0.3431, 0.05, -6.483), (-0.1717, 0.05, -6.496), (0.0, 0.05, -6.5), (3.0, 0.05, -7.0), (3.631, 0.05, -6.5), (3.0, 0.05, -6.0), (3.631, 0.05, -6.0), (11.0, 0.05, -7.0), (11.0, 0.05, -6.5), (12.0, 0.05, -7.0), (-2.9, 1.5, -7.8), (-5.3, 1.5, -7.8), (2.281, 2.083, -5.928), (2.454, 2.083, -6.16), (2.603, 2.083, -6.409), (2.475, 1.5, -6.288), (2.547, 1.5, -6.413), (2.613, 1.5, -6.542), (1.207, 4.417, -4.885), (0.9159, 4.417, -4.781), (2.672, 1.5, -6.674), (2.726, 2.083, -6.671), (2.725, 1.5, -6.808), (1.487, 4.417, -5.017), (2.824, 2.083, -6.943), (2.771, 1.5, -6.945), (2.81, 1.5, -7.084), (1.753, 4.417, -5.177), (2.894, 2.083, -7.224), (2.843, 1.5, -7.225), (2.868, 1.5, -7.368), (2.002, 4.417, -5.361), (2.937, 2.083, -7.511), (2.896, 1.5, -7.655), (2.886, 1.5, -7.511), (2.231, 4.417, -5.569), (2.439, 4.417, -5.798), (2.623, 4.417, -6.047), (2.783, 4.417, -6.313), (2.915, 4.417, -6.593), (3.019, 4.417, -6.884), (3.095, 4.417, -7.184), (3.14, 4.417, -7.491), (-2.886, 1.5, -7.511), (-2.937, 2.083, -7.511), (-2.868, 1.5, -7.368), (-2.896, 1.5, -7.655), (-2.843, 1.5, -7.225), (-2.894, 2.083, -7.224), (-2.81, 1.5, -7.084), (-2.771, 1.5, -6.945), (-2.824, 2.083, -6.943), (-2.725, 1.5, -6.808), (-2.672, 1.5, -6.674), (-2.726, 2.083, -6.671), (-2.613, 1.5, -6.542), (-2.547, 1.5, -6.413), (-2.603, 2.083, -6.409), (-2.475, 1.5, -6.288), (-2.396, 1.5, -6.166), (-2.454, 2.083, -6.16), (-2.312, 1.5, -6.049), (-2.222, 1.5, -5.936), (-2.281, 2.083, -5.928), (-2.126, 1.5, -5.827), (-2.025, 1.5, -5.724), (-2.087, 2.083, -5.713), (-1.919, 1.5, -5.626), (-3.14, 4.417, -7.491), (-1.808, 1.5, -5.533), (-1.872, 2.083, -5.519), (-1.693, 1.5, -5.445), (-3.095, 4.417, -7.184), (-1.573, 1.5, -5.364), (-1.64, 2.083, -5.346), (-1.45, 1.5, -5.289), (-3.019, 4.417, -6.884), (-1.323, 1.5, -5.219), (-1.391, 2.083, -5.197), (-1.193, 1.5, -5.157), (-2.915, 4.417, -6.593), (-1.059, 1.5, -5.1), (-1.129, 2.083, -5.074), (-0.9236, 1.5, -5.051), (-2.783, 4.417, -6.313), (-0.8566, 2.083, -4.976), (-0.7854, 1.5, -5.008), (-0.6453, 1.5, -4.973), (-2.623, 4.417, -6.047), (-0.5757, 2.083, -4.906), (-0.5036, 1.5, -4.944), (-0.3606, 1.5, -4.923), (-2.439, 4.417, -5.798), (-0.2893, 2.083, -4.863), (-0.2167, 1.5, -4.908), (-0.0723, 1.5, -4.901), (-2.231, 4.417, -5.569), (1.13e-15, 2.083, -4.849), (0.0723, 1.5, -4.901), (-2.002, 4.417, -5.361), (0.2893, 2.083, -4.863), (0.2167, 1.5, -4.908), (0.3606, 1.5, -4.923), (-1.753, 4.417, -5.177), (0.5757, 2.083, -4.906), (0.5036, 1.5, -4.944), (0.6453, 1.5, -4.973), (-1.487, 4.417, -5.017), (0.8566, 2.083, -4.976), (0.7854, 1.5, -5.008), (0.9236, 1.5, -5.051), (-1.207, 4.417, -4.885), (1.129, 2.083, -5.074), (1.059, 1.5, -5.1), (1.193, 1.5, -5.157), (-0.9159, 4.417, -4.781), (1.391, 2.083, -5.197), (1.323, 1.5, -5.219), (1.45, 1.5, -5.289), (-0.6155, 4.417, -4.705), (1.573, 1.5, -5.364), (1.64, 2.083, -5.346), (1.693, 1.5, -5.445), (-0.3093, 4.417, -4.66), (1.872, 2.083, -5.519), (1.808, 1.5, -5.533), (1.919, 1.5, -5.626), (1.208e-15, 4.417, -4.645), (2.087, 2.083, -5.713), (2.025, 1.5, -5.724), (2.126, 1.5, -5.827), (0.3093, 4.417, -4.66), (2.222, 1.5, -5.936), (2.312, 1.5, -6.049), (0.6155, 4.417, -4.705), (2.396, 1.5, -6.166), (-2.281, 2.083, 5.928), (-2.454, 2.083, 6.16), (-2.603, 2.083, 6.409), (-2.475, 1.5, 6.288), (-2.547, 1.5, 6.413), (-2.613, 1.5, 6.542), (-1.207, 4.417, 4.885), (-0.9159, 4.417, 4.781), (-2.672, 1.5, 6.674), (-2.726, 2.083, 6.671), (-2.725, 1.5, 6.808), (-1.487, 4.417, 5.017), (-2.824, 2.083, 6.943), (-2.771, 1.5, 6.945), (-2.81, 1.5, 7.084), (-1.753, 4.417, 5.177), (-2.894, 2.083, 7.224), (-2.843, 1.5, 7.225), (-2.868, 1.5, 7.368), (-2.002, 4.417, 5.361), (-2.937, 2.083, 7.511), (-2.896, 1.5, 7.655), (-2.886, 1.5, 7.511), (-2.231, 4.417, 5.569), (-2.439, 4.417, 5.798), (-2.623, 4.417, 6.047), (-2.783, 4.417, 6.313), (-2.915, 4.417, 6.593), (-3.019, 4.417, 6.884), (-3.095, 4.417, 7.184), (-3.14, 4.417, 7.491), (2.886, 1.5, 7.511), (2.937, 2.083, 7.511), (2.868, 1.5, 7.368), (2.896, 1.5, 7.655), (2.843, 1.5, 7.225), (2.894, 2.083, 7.224), (2.81, 1.5, 7.084), (2.771, 1.5, 6.945), (2.824, 2.083, 6.943), (2.725, 1.5, 6.808), (2.672, 1.5, 6.674), (2.726, 2.083, 6.671), (2.613, 1.5, 6.542), (2.547, 1.5, 6.413), (2.603, 2.083, 6.409), (2.475, 1.5, 6.288), (2.396, 1.5, 6.166), (2.454, 2.083, 6.16), (2.312, 1.5, 6.049), (2.222, 1.5, 5.936), (2.281, 2.083, 5.928), (2.126, 1.5, 5.827), (2.025, 1.5, 5.724), (2.087, 2.083, 5.713), (1.919, 1.5, 5.626), (3.14, 4.417, 7.491), (1.808, 1.5, 5.533), (1.872, 2.083, 5.519), (1.693, 1.5, 5.445), (3.095, 4.417, 7.184), (1.573, 1.5, 5.364), (1.64, 2.083, 5.346), (1.45, 1.5, 5.289), (3.019, 4.417, 6.884), (1.323, 1.5, 5.219), (1.391, 2.083, 5.197), (1.193, 1.5, 5.157), (2.915, 4.417, 6.593), (1.059, 1.5, 5.1), (1.129, 2.083, 5.074), (0.9236, 1.5, 5.051), (2.783, 4.417, 6.313), (0.8566, 2.083, 4.976), (0.7854, 1.5, 5.008), (0.6453, 1.5, 4.973), (2.623, 4.417, 6.047), (0.5757, 2.083, 4.906), (0.5036, 1.5, 4.944), (0.3606, 1.5, 4.923), (2.439, 4.417, 5.798), (0.2893, 2.083, 4.863), (0.2167, 1.5, 4.908), (0.0723, 1.5, 4.901), (2.231, 4.417, 5.569), (-1.13e-15, 2.083, 4.849), (-0.0723, 1.5, 4.901), (2.002, 4.417, 5.361), (-0.2893, 2.083, 4.863), (-0.2167, 1.5, 4.908), (-0.3606, 1.5, 4.923), (1.753, 4.417, 5.177), (-0.5757, 2.083, 4.906), (-0.5036, 1.5, 4.944), (-0.6453, 1.5, 4.973), (1.487, 4.417, 5.017), (-0.8566, 2.083, 4.976), (-0.7854, 1.5, 5.008), (-0.9236, 1.5, 5.051), (1.207, 4.417, 4.885), (-1.129, 2.083, 5.074), (-1.059, 1.5, 5.1), (-1.193, 1.5, 5.157), (0.9159, 4.417, 4.781), (-1.391, 2.083, 5.197), (-1.323, 1.5, 5.219), (-1.45, 1.5, 5.289), (0.6155, 4.417, 4.705), (-1.573, 1.5, 5.364), (-1.64, 2.083, 5.346), (-1.693, 1.5, 5.445), (0.3093, 4.417, 4.66), (-1.872, 2.083, 5.519), (-1.808, 1.5, 5.533), (-1.919, 1.5, 5.626), (-1.208e-15, 4.417, 4.645), (-2.087, 2.083, 5.713), (-2.025, 1.5, 5.724), (-2.126, 1.5, 5.827), (-0.3093, 4.417, 4.66), (-2.222, 1.5, 5.936), (-2.312, 1.5, 6.049), (-0.6155, 4.417, 4.705), (-2.396, 1.5, 6.166), (11.2, 4.9, 4.991), (11.22, 4.9, 4.991), (11.25, 4.9, 4.989), (11.27, 4.9, 4.986), (11.3, 4.9, 4.982), (11.32, 4.9, 4.977), (11.34, 4.9, 4.97), (11.37, 4.9, 4.963), (11.39, 4.9, 4.954), (11.41, 4.9, 4.944), (11.43, 4.9, 4.933), (11.45, 4.9, 4.921), (11.47, 4.9, 4.908), (11.49, 4.9, 4.895), (11.51, 4.9, 4.88), (11.53, 4.9, 4.864), (11.55, 4.9, 4.847), (11.56, 4.9, 4.83), (11.58, 4.9, 4.812), (11.59, 4.9, 4.793), (11.61, 4.9, 4.773), (11.62, 4.9, 4.753), (11.63, 4.9, 4.732), (11.64, 4.9, 4.71), (11.65, 4.9, 4.688), (11.66, 4.9, 4.665), (11.67, 4.9, 4.643), (11.68, 4.9, 4.619), (11.68, 4.9, 4.596), (11.69, 4.9, 4.572), (11.69, 4.9, 4.548), (11.69, 4.9, 4.524), (11.69, 4.9, 4.5), (6.2, 4.9, 4.991), (5.709, 4.9, 4.5), (5.709, 4.9, 4.524), (5.711, 4.9, 4.548), (5.714, 4.9, 4.572), (5.718, 4.9, 4.596), (5.723, 4.9, 4.619), (5.73, 4.9, 4.643), (5.737, 4.9, 4.665), (5.746, 4.9, 4.688), (5.756, 4.9, 4.71), (5.767, 4.9, 4.732), (5.779, 4.9, 4.753), (5.792, 4.9, 4.773), (5.805, 4.9, 4.793), (5.82, 4.9, 4.812), (5.836, 4.9, 4.83), (5.853, 4.9, 4.847), (5.87, 4.9, 4.864), (5.888, 4.9, 4.88), (5.907, 4.9, 4.895), (5.927, 4.9, 4.908), (5.947, 4.9, 4.921), (5.968, 4.9, 4.933), (5.99, 4.9, 4.944), (6.012, 4.9, 4.954), (6.035, 4.9, 4.963), (6.057, 4.9, 4.97), (6.081, 4.9, 4.977), (6.104, 4.9, 4.982), (6.128, 4.9, 4.986), (6.152, 4.9, 4.989), (6.176, 4.9, 4.991), (5.709, 4.9, -4.5), (6.2, 4.9, -4.991), (6.176, 4.9, -4.991), (6.152, 4.9, -4.989), (6.128, 4.9, -4.986), (6.104, 4.9, -4.982), (6.081, 4.9, -4.977), (6.057, 4.9, -4.97), (6.035, 4.9, -4.963), (6.012, 4.9, -4.954), (5.99, 4.9, -4.944), (5.968, 4.9, -4.933), (5.947, 4.9, -4.921), (5.927, 4.9, -4.908), (5.907, 4.9, -4.895), (5.888, 4.9, -4.88), (5.87, 4.9, -4.864), (5.853, 4.9, -4.847), (5.836, 4.9, -4.83), (5.82, 4.9, -4.812), (5.805, 4.9, -4.793), (5.792, 4.9, -4.773), (5.779, 4.9, -4.753), (5.767, 4.9, -4.732), (5.756, 4.9, -4.71), (5.746, 4.9, -4.688), (5.737, 4.9, -4.665), (5.73, 4.9, -4.643), (5.723, 4.9, -4.619), (5.718, 4.9, -4.596), (5.714, 4.9, -4.572), (5.711, 4.9, -4.548), (5.709, 4.9, -4.524), (11.2, 4.9, -4.991), (11.69, 4.9, -4.5), (11.69, 4.9, -4.524), (11.69, 4.9, -4.548), (11.69, 4.9, -4.572), (11.68, 4.9, -4.596), (11.68, 4.9, -4.619), (11.67, 4.9, -4.643), (11.66, 4.9, -4.665), (11.65, 4.9, -4.688), (11.64, 4.9, -4.71), (11.63, 4.9, -4.732), (11.62, 4.9, -4.753), (11.61, 4.9, -4.773), (11.59, 4.9, -4.793), (11.58, 4.9, -4.812), (11.56, 4.9, -4.83), (11.55, 4.9, -4.847), (11.53, 4.9, -4.864), (11.51, 4.9, -4.88), (11.49, 4.9, -4.895), (11.47, 4.9, -4.908), (11.45, 4.9, -4.921), (11.43, 4.9, -4.933), (11.41, 4.9, -4.944), (11.39, 4.9, -4.954), (11.37, 4.9, -4.963), (11.34, 4.9, -4.97), (11.32, 4.9, -4.977), (11.3, 4.9, -4.982), (11.27, 4.9, -4.986), (11.25, 4.9, -4.989), (11.22, 4.9, -4.991), (-2.559, 4.9, -4.5), (-2.56, 4.9, -4.537), (-2.56, 4.9, -4.463), (-2.562, 4.9, -4.574), (-2.567, 4.9, -4.61), (-2.573, 4.9, -4.647), (-2.582, 4.9, -4.683), (-2.592, 4.9, -4.718), (-2.603, 4.9, -4.754), (-2.617, 4.9, -4.788), (-2.632, 4.9, -4.822), (-2.649, 4.9, -4.855), (-2.667, 4.9, -4.887), (-2.688, 4.9, -4.918), (-2.709, 4.9, -4.948), (-2.732, 4.9, -4.976), (-2.757, 4.9, -5.004), (-2.782, 4.9, -5.031), (-2.81, 4.9, -5.056), (-2.838, 4.9, -5.08), (-2.867, 4.9, -5.102), (-2.898, 4.9, -5.123), (-2.929, 4.9, -5.142), (-2.962, 4.9, -5.16), (-2.995, 4.9, -5.176), (-3.029, 4.9, -5.19), (-3.064, 4.9, -5.203), (-3.099, 4.9, -5.214), (-3.135, 4.9, -5.223), (-3.171, 4.9, -5.23), (-3.208, 4.9, -5.235), (-3.245, 4.9, -5.239), (-3.282, 4.9, -5.241), (-3.318, 4.9, -5.241), (-3.355, 4.9, -5.239), (-3.392, 4.9, -5.235), (-3.429, 4.9, -5.23), (-3.465, 4.9, -5.223), (-3.501, 4.9, -5.214), (-3.536, 4.9, -5.203), (-3.571, 4.9, -5.19), (-3.605, 4.9, -5.176), (-3.638, 4.9, -5.16), (-3.671, 4.9, -5.142), (-3.702, 4.9, -5.123), (-3.733, 4.9, -5.102), (-3.762, 4.9, -5.08), (-3.79, 4.9, -5.056), (-3.818, 4.9, -5.031), (-3.843, 4.9, -5.004), (-3.868, 4.9, -4.976), (-3.891, 4.9, -4.948), (-3.912, 4.9, -4.918), (-3.933, 4.9, -4.887), (-3.951, 4.9, -4.855), (-3.968, 4.9, -4.822), (-3.983, 4.9, -4.788), (-3.997, 4.9, -4.754), (-4.008, 4.9, -4.718), (-4.018, 4.9, -4.683), (-4.027, 4.9, -4.647), (-4.033, 4.9, -4.61), (-4.038, 4.9, -4.574), (-4.04, 4.9, -4.537), (-4.041, 4.9, -4.5), (-4.04, 4.9, -4.463), (-4.038, 4.9, -4.426), (-4.033, 4.9, -4.39), (-4.027, 4.9, -4.353), (-4.018, 4.9, -4.317), (-4.008, 4.9, -4.282), (-3.997, 4.9, -4.246), (-3.983, 4.9, -4.212), (-3.968, 4.9, -4.178), (-3.951, 4.9, -4.145), (-3.933, 4.9, -4.113), (-3.912, 4.9, -4.082), (-3.891, 4.9, -4.052), (-3.868, 4.9, -4.024), (-3.843, 4.9, -3.996), (-3.818, 4.9, -3.969), (-3.79, 4.9, -3.944), (-3.762, 4.9, -3.92), (-3.733, 4.9, -3.898), (-3.702, 4.9, -3.877), (-3.671, 4.9, -3.858), (-3.638, 4.9, -3.84), (-3.605, 4.9, -3.824), (-3.571, 4.9, -3.81), (-3.536, 4.9, -3.797), (-3.501, 4.9, -3.786), (-3.465, 4.9, -3.777), (-3.429, 4.9, -3.77), (-3.392, 4.9, -3.765), (-3.355, 4.9, -3.761), (-3.318, 4.9, -3.759), (-3.282, 4.9, -3.759), (-3.245, 4.9, -3.761), (-3.208, 4.9, -3.765), (-3.171, 4.9, -3.77), (-3.135, 4.9, -3.777), (-3.099, 4.9, -3.786), (-3.064, 4.9, -3.797), (-3.029, 4.9, -3.81), (-2.995, 4.9, -3.824), (-2.962, 4.9, -3.84), (-2.929, 4.9, -3.858), (-2.898, 4.9, -3.877), (-2.867, 4.9, -3.898), (-2.838, 4.9, -3.92), (-2.81, 4.9, -3.944), (-2.782, 4.9, -3.969), (-2.757, 4.9, -3.996), (-2.732, 4.9, -4.024), (-2.709, 4.9, -4.052), (-2.688, 4.9, -4.082), (-2.667, 4.9, -4.113), (-2.649, 4.9, -4.145), (-2.632, 4.9, -4.178), (-2.617, 4.9, -4.212), (-2.603, 4.9, -4.246), (-2.592, 4.9, -4.282), (-2.582, 4.9, -4.317), (-2.573, 4.9, -4.353), (-2.567, 4.9, -4.39), (-2.562, 4.9, -4.426), (-2.559, 4.9, 4.5), (-2.56, 4.9, 4.463), (-2.56, 4.9, 4.537), (-2.562, 4.9, 4.426), (-2.567, 4.9, 4.39), (-2.573, 4.9, 4.353), (-2.582, 4.9, 4.317), (-2.592, 4.9, 4.282), (-2.603, 4.9, 4.246), (-2.617, 4.9, 4.212), (-2.632, 4.9, 4.178), (-2.649, 4.9, 4.145), (-2.667, 4.9, 4.113), (-2.688, 4.9, 4.082), (-2.709, 4.9, 4.052), (-2.732, 4.9, 4.024), (-2.757, 4.9, 3.996), (-2.782, 4.9, 3.969), (-2.81, 4.9, 3.944), (-2.838, 4.9, 3.92), (-2.867, 4.9, 3.898), (-2.898, 4.9, 3.877), (-2.929, 4.9, 3.858), (-2.962, 4.9, 3.84), (-2.995, 4.9, 3.824), (-3.029, 4.9, 3.81), (-3.064, 4.9, 3.797), (-3.099, 4.9, 3.786), (-3.135, 4.9, 3.777), (-3.171, 4.9, 3.77), (-3.208, 4.9, 3.765), (-3.245, 4.9, 3.761), (-3.282, 4.9, 3.759), (-3.318, 4.9, 3.759), (-3.355, 4.9, 3.761), (-3.392, 4.9, 3.765), (-3.429, 4.9, 3.77), (-3.465, 4.9, 3.777), (-3.501, 4.9, 3.786), (-3.536, 4.9, 3.797), (-3.571, 4.9, 3.81), (-3.605, 4.9, 3.824), (-3.638, 4.9, 3.84), (-3.671, 4.9, 3.858), (-3.702, 4.9, 3.877), (-3.733, 4.9, 3.898), (-3.762, 4.9, 3.92), (-3.79, 4.9, 3.944), (-3.818, 4.9, 3.969), (-3.843, 4.9, 3.996), (-3.868, 4.9, 4.024), (-3.891, 4.9, 4.052), (-3.912, 4.9, 4.082), (-3.933, 4.9, 4.113), (-3.951, 4.9, 4.145), (-3.968, 4.9, 4.178), (-3.983, 4.9, 4.212), (-3.997, 4.9, 4.246), (-4.008, 4.9, 4.282), (-4.018, 4.9, 4.317), (-4.027, 4.9, 4.353), (-4.033, 4.9, 4.39), (-4.038, 4.9, 4.426), (-4.04, 4.9, 4.463), (-4.041, 4.9, 4.5), (-4.04, 4.9, 4.537), (-4.038, 4.9, 4.574), (-4.033, 4.9, 4.61), (-4.027, 4.9, 4.647), (-4.018, 4.9, 4.683), (-4.008, 4.9, 4.718), (-3.997, 4.9, 4.754), (-3.983, 4.9, 4.788), (-3.968, 4.9, 4.822), (-3.951, 4.9, 4.855), (-3.933, 4.9, 4.887), (-3.912, 4.9, 4.918), (-3.891, 4.9, 4.948), (-3.868, 4.9, 4.976), (-3.843, 4.9, 5.004), (-3.818, 4.9, 5.031), (-3.79, 4.9, 5.056), (-3.762, 4.9, 5.08), (-3.733, 4.9, 5.102), (-3.702, 4.9, 5.123), (-3.671, 4.9, 5.142), (-3.638, 4.9, 5.16), (-3.605, 4.9, 5.176), (-3.571, 4.9, 5.19), (-3.536, 4.9, 5.203), (-3.501, 4.9, 5.214), (-3.465, 4.9, 5.223), (-3.429, 4.9, 5.23), (-3.392, 4.9, 5.235), (-3.355, 4.9, 5.239), (-3.318, 4.9, 5.241), (-3.282, 4.9, 5.241), (-3.245, 4.9, 5.239), (-3.208, 4.9, 5.235), (-3.171, 4.9, 5.23), (-3.135, 4.9, 5.223), (-3.099, 4.9, 5.214), (-3.064, 4.9, 5.203), (-3.029, 4.9, 5.19), (-2.995, 4.9, 5.176), (-2.962, 4.9, 5.16), (-2.929, 4.9, 5.142), (-2.898, 4.9, 5.123), (-2.867, 4.9, 5.102), (-2.838, 4.9, 5.08), (-2.81, 4.9, 5.056), (-2.782, 4.9, 5.031), (-2.757, 4.9, 5.004), (-2.732, 4.9, 4.976), (-2.709, 4.9, 4.948), (-2.688, 4.9, 4.918), (-2.667, 4.9, 4.887), (-2.649, 4.9, 4.855), (-2.632, 4.9, 4.822), (-2.617, 4.9, 4.788), (-2.603, 4.9, 4.754), (-2.592, 4.9, 4.718), (-2.582, 4.9, 4.683), (-2.573, 4.9, 4.647), (-2.567, 4.9, 4.61), (-2.562, 4.9, 4.574), (13.94, 4.9, 3e-16), (13.94, 4.9, -0.03695), (13.94, 4.9, 0.03695), (13.94, 4.9, -0.0738), (13.93, 4.9, -0.1105), (13.93, 4.9, -0.1469), (13.92, 4.9, -0.1829), (13.91, 4.9, -0.2185), (13.9, 4.9, -0.2535), (13.88, 4.9, -0.2879), (13.87, 4.9, -0.3216), (13.85, 4.9, -0.3545), (13.83, 4.9, -0.3865), (13.81, 4.9, -0.4176), (13.79, 4.9, -0.4476), (13.77, 4.9, -0.4765), (13.74, 4.9, -0.5042), (13.72, 4.9, -0.5306), (13.69, 4.9, -0.5558), (13.66, 4.9, -0.5795), (13.63, 4.9, -0.6018), (13.6, 4.9, -0.6227), (13.57, 4.9, -0.6419), (13.54, 4.9, -0.6596), (13.5, 4.9, -0.6757), (13.47, 4.9, -0.69), (13.44, 4.9, -0.7027), (13.4, 4.9, -0.7135), (13.36, 4.9, -0.7227), (13.33, 4.9, -0.73), (13.29, 4.9, -0.7355), (13.26, 4.9, -0.7392), (13.22, 4.9, -0.741), (13.18, 4.9, -0.741), (13.14, 4.9, -0.7392), (13.11, 4.9, -0.7355), (13.07, 4.9, -0.73), (13.04, 4.9, -0.7227), (13.0, 4.9, -0.7135), (12.96, 4.9, -0.7027), (12.93, 4.9, -0.69), (12.9, 4.9, -0.6757), (12.86, 4.9, -0.6596), (12.83, 4.9, -0.6419), (12.8, 4.9, -0.6227), (12.77, 4.9, -0.6018), (12.74, 4.9, -0.5795), (12.71, 4.9, -0.5558), (12.68, 4.9, -0.5306), (12.66, 4.9, -0.5042), (12.63, 4.9, -0.4765), (12.61, 4.9, -0.4476), (12.59, 4.9, -0.4176), (12.57, 4.9, -0.3865), (12.55, 4.9, -0.3545), (12.53, 4.9, -0.3216), (12.52, 4.9, -0.2879), (12.5, 4.9, -0.2535), (12.49, 4.9, -0.2185), (12.48, 4.9, -0.1829), (12.47, 4.9, -0.1469), (12.47, 4.9, -0.1105), (12.46, 4.9, -0.0738), (12.46, 4.9, -0.03695), (12.46, 4.9, 2.843e-15), (12.46, 4.9, 0.03695), (12.46, 4.9, 0.0738), (12.47, 4.9, 0.1105), (12.47, 4.9, 0.1469), (12.48, 4.9, 0.1829), (12.49, 4.9, 0.2185), (12.5, 4.9, 0.2535), (12.52, 4.9, 0.2879), (12.53, 4.9, 0.3216), (12.55, 4.9, 0.3545), (12.57, 4.9, 0.3865), (12.59, 4.9, 0.4176), (12.61, 4.9, 0.4476), (12.63, 4.9, 0.4765), (12.66, 4.9, 0.5042), (12.68, 4.9, 0.5306), (12.71, 4.9, 0.5558), (12.74, 4.9, 0.5795), (12.77, 4.9, 0.6018), (12.8, 4.9, 0.6227), (12.83, 4.9, 0.6419), (12.86, 4.9, 0.6596), (12.9, 4.9, 0.6757), (12.93, 4.9, 0.69), (12.96, 4.9, 0.7027), (13.0, 4.9, 0.7135), (13.04, 4.9, 0.7227), (13.07, 4.9, 0.73), (13.11, 4.9, 0.7355), (13.14, 4.9, 0.7392), (13.18, 4.9, 0.741), (13.22, 4.9, 0.741), (13.26, 4.9, 0.7392), (13.29, 4.9, 0.7355), (13.33, 4.9, 0.73), (13.36, 4.9, 0.7227), (13.4, 4.9, 0.7135), (13.44, 4.9, 0.7027), (13.47, 4.9, 0.69), (13.5, 4.9, 0.6757), (13.54, 4.9, 0.6596), (13.57, 4.9, 0.6419), (13.6, 4.9, 0.6227), (13.63, 4.9, 0.6018), (13.66, 4.9, 0.5795), (13.69, 4.9, 0.5558), (13.72, 4.9, 0.5306), (13.74, 4.9, 0.5042), (13.77, 4.9, 0.4765), (13.79, 4.9, 0.4476), (13.81, 4.9, 0.4176), (13.83, 4.9, 0.3865), (13.85, 4.9, 0.3545), (13.87, 4.9, 0.3216), (13.88, 4.9, 0.2879), (13.9, 4.9, 0.2535), (13.91, 4.9, 0.2185), (13.92, 4.9, 0.1829), (13.93, 4.9, 0.1469), (13.93, 4.9, 0.1105), (13.94, 4.9, 0.0738), (1.7, 0.05, 3.062e-18), (1.698, 0.05, -0.08474), (1.692, 0.05, -0.1693), (1.681, 0.05, -0.2534), (1.666, 0.05, -0.3368), (1.647, 0.05, -0.4195), (1.624, 0.05, -0.5011), (1.597, 0.05, -0.5814), (1.567, 0.05, -0.6603), (1.532, 0.05, -0.7376), (1.493, 0.05, -0.813), (1.451, 0.05, -0.8864), (1.405, 0.05, -0.9576), (1.355, 0.05, -1.026), (1.302, 0.05, -1.093), (1.246, 0.05, -1.156), (1.187, 0.05, -1.217), (1.125, 0.05, -1.275), (1.06, 0.05, -1.329), (0.9924, 0.05, -1.38), (0.9223, 0.05, -1.428), (0.85, 0.05, -1.472), (0.7756, 0.05, -1.513), (0.6992, 0.05, -1.55), (0.6211, 0.05, -1.582), (0.5414, 0.05, -1.611), (0.4604, 0.05, -1.636), (0.3783, 0.05, -1.657), (0.2952, 0.05, -1.674), (0.2114, 0.05, -1.687), (0.127, 0.05, -1.695), (0.04238, 0.05, -1.699), (-0.04238, 0.05, -1.699), (-0.127, 0.05, -1.695), (-0.2114, 0.05, -1.687), (-0.2952, 0.05, -1.674), (-0.3783, 0.05, -1.657), (-0.4604, 0.05, -1.636), (-0.5414, 0.05, -1.611), (-0.6211, 0.05, -1.582), (-0.6992, 0.05, -1.55), (-0.7756, 0.05, -1.513), (-0.85, 0.05, -1.472), (-0.9223, 0.05, -1.428), (-0.9924, 0.05, -1.38), (-1.06, 0.05, -1.329), (-1.125, 0.05, -1.275), (-1.187, 0.05, -1.217), (-1.246, 0.05, -1.156), (-1.302, 0.05, -1.093), (-1.355, 0.05, -1.026), (-1.405, 0.05, -0.9576), (-1.451, 0.05, -0.8864), (-1.493, 0.05, -0.813), (-1.532, 0.05, -0.7376), (-1.567, 0.05, -0.6603), (-1.597, 0.05, -0.5814), (-1.624, 0.05, -0.5011), (-1.647, 0.05, -0.4195), (-1.666, 0.05, -0.3368), (-1.681, 0.05, -0.2534), (-1.692, 0.05, -0.1693), (-1.698, 0.05, -0.08474), (-1.7, 0.05, 5.834e-15), (-1.698, 0.05, 0.08474), (-1.692, 0.05, 0.1693), (-1.681, 0.05, 0.2534), (-1.666, 0.05, 0.3368), (-1.647, 0.05, 0.4195), (-1.624, 0.05, 0.5011), (-1.597, 0.05, 0.5814), (-1.567, 0.05, 0.6603), (-1.532, 0.05, 0.7376), (-1.493, 0.05, 0.813), (-1.451, 0.05, 0.8864), (-1.405, 0.05, 0.9576), (-1.355, 0.05, 1.026), (-1.302, 0.05, 1.093), (-1.246, 0.05, 1.156), (-1.187, 0.05, 1.217), (-1.125, 0.05, 1.275), (-1.06, 0.05, 1.329), (-0.9924, 0.05, 1.38), (-0.9223, 0.05, 1.428), (-0.85, 0.05, 1.472), (-0.7756, 0.05, 1.513), (-0.6992, 0.05, 1.55), (-0.6211, 0.05, 1.582), (-0.5414, 0.05, 1.611), (-0.4604, 0.05, 1.636), (-0.3783, 0.05, 1.657), (-0.2952, 0.05, 1.674), (-0.2114, 0.05, 1.687), (-0.127, 0.05, 1.695), (-0.04238, 0.05, 1.699), (0.04238, 0.05, 1.699), (0.127, 0.05, 1.695), (0.2114, 0.05, 1.687), (0.2952, 0.05, 1.674), (0.3783, 0.05, 1.657), (0.4604, 0.05, 1.636), (0.5414, 0.05, 1.611), (0.6211, 0.05, 1.582), (0.6992, 0.05, 1.55), (0.7756, 0.05, 1.513), (0.85, 0.05, 1.472), (0.9223, 0.05, 1.428), (0.9924, 0.05, 1.38), (1.06, 0.05, 1.329), (1.125, 0.05, 1.275), (1.187, 0.05, 1.217), (1.246, 0.05, 1.156), (1.302, 0.05, 1.093), (1.355, 0.05, 1.026), (1.405, 0.05, 0.9576), (1.451, 0.05, 0.8864), (1.493, 0.05, 0.813), (1.532, 0.05, 0.7376), (1.567, 0.05, 0.6603), (1.597, 0.05, 0.5814), (1.624, 0.05, 0.5011), (1.647, 0.05, 0.4195), (1.666, 0.05, 0.3368), (1.681, 0.05, 0.2534), (1.692, 0.05, 0.1693), (1.698, 0.05, 0.08474), (-2.095, 0.05, 2.148), (-1.985, 0.05, 2.249), (-2.199, 0.05, 2.041), (-1.87, 0.05, 2.345), (-2.298, 0.05, 1.928), (-1.751, 0.05, 2.436), (-2.391, 0.05, 1.811), (-1.628, 0.05, 2.52), (-2.479, 0.05, 1.69), (-2.56, 0.05, 1.564), (-1.5, 0.05, 2.598), (-1.369, 0.05, 2.67), (-2.635, 0.05, 1.435), (-1.234, 0.05, 2.735), (-2.703, 0.05, 1.302), (-1.096, 0.05, 2.793), (-2.764, 0.05, 1.165), (-0.9555, 0.05, 2.844), (-2.819, 0.05, 1.026), (-0.8125, 0.05, 2.888), (-2.867, 0.05, 0.8843), (-0.6676, 0.05, 2.925), (-2.907, 0.05, 0.7403), (-0.5209, 0.05, 2.954), (-2.941, 0.05, 0.5944), (-0.373, 0.05, 2.977), (-2.966, 0.05, 0.4471), (-0.2242, 0.05, 2.992), (-2.985, 0.05, 0.2987), (-0.07479, 0.05, 2.999), (-2.996, 0.05, 0.1495), (0.07479, 0.05, 2.999), (-3.0, 0.05, 3.062e-18), (0.2242, 0.05, 2.992), (-2.996, 0.05, -0.1495), (0.373, 0.05, 2.977), (-2.985, 0.05, -0.2987), (0.5209, 0.05, 2.954), (-2.966, 0.05, -0.4471), (0.6676, 0.05, 2.925), (-2.941, 0.05, -0.5944), (0.8125, 0.05, 2.888), (-2.907, 0.05, -0.7403), (0.9555, 0.05, 2.844), (-2.867, 0.05, -0.8843), (1.096, 0.05, 2.793), (-2.819, 0.05, -1.026), (1.234, 0.05, 2.735), (-2.764, 0.05, -1.165), (1.369, 0.05, 2.67), (-2.703, 0.05, -1.302), (1.5, 0.05, 2.598), (-2.635, 0.05, -1.435), (1.628, 0.05, 2.52), (-2.56, 0.05, -1.564), (1.751, 0.05, 2.436), (-2.479, 0.05, -1.69), (1.87, 0.05, 2.345), (-2.391, 0.05, -1.811), (1.985, 0.05, 2.249), (-2.298, 0.05, -1.928), (-2.199, 0.05, -2.041), (2.095, 0.05, 2.148), (-2.095, 0.05, -2.148), (2.199, 0.05, 2.041), (-1.985, 0.05, -2.249), (2.298, 0.05, 1.928), (-1.87, 0.05, -2.345), (2.391, 0.05, 1.811), (-1.751, 0.05, -2.436), (2.479, 0.05, 1.69), (-1.628, 0.05, -2.52), (2.56, 0.05, 1.564), (-1.5, 0.05, -2.598), (2.635, 0.05, 1.435), (-1.369, 0.05, -2.67), (2.703, 0.05, 1.302), (-1.234, 0.05, -2.735), (2.764, 0.05, 1.165), (-1.096, 0.05, -2.793), (2.819, 0.05, 1.026), (-0.9555, 0.05, -2.844), (2.867, 0.05, 0.8843), (-0.8125, 0.05, -2.888), (2.907, 0.05, 0.7403), (-0.6676, 0.05, -2.925), (2.941, 0.05, 0.5944), (-0.5209, 0.05, -2.954), (2.966, 0.05, 0.4471), (-0.373, 0.05, -2.977), (2.985, 0.05, 0.2987), (-0.2242, 0.05, -2.992), (2.996, 0.05, 0.1495), (-0.07479, 0.05, -2.999), (3.0, 0.05, 1.029e-14), (0.07479, 0.05, -2.999), (2.996, 0.05, -0.1495), (0.2242, 0.05, -2.992), (2.985, 0.05, -0.2987), (0.373, 0.05, -2.977), (2.966, 0.05, -0.4471), (0.5209, 0.05, -2.954), (2.941, 0.05, -0.5944), (0.6676, 0.05, -2.925), (2.907, 0.05, -0.7403), (0.8125, 0.05, -2.888), (2.867, 0.05, -0.8843), (0.9555, 0.05, -2.844), (2.819, 0.05, -1.026), (1.096, 0.05, -2.793), (2.764, 0.05, -1.165), (1.234, 0.05, -2.735), (2.703, 0.05, -1.302), (1.369, 0.05, -2.67), (2.635, 0.05, -1.435), (1.5, 0.05, -2.598), (2.56, 0.05, -1.564), (1.628, 0.05, -2.52), (2.479, 0.05, -1.69), (1.751, 0.05, -2.436), (2.391, 0.05, -1.811), (1.87, 0.05, -2.345), (2.298, 0.05, -1.928), (1.985, 0.05, -2.249), (2.199, 0.05, -2.041), (2.095, 0.05, -2.148)], [], [(161, 159, 160, 163, 162), (86, 84, 85, 88, 87), (30, 24, 25, 31), (295, 296, 314, 313, 267), (155, 153, 154, 157, 156), (21, 20, 27, 26), (59, 61, 60, 58), (649, 644, 2069, 2068), (129, 178, 177, 128), (35, 33, 34, 32), (36, 37, 42, 43), (127, 129, 128, 131, 130), (733, 1535, 1567, 940), (259, 260, 340, 339, 257, 258), (122, 124, 123, 121), (274, 336, 335, 272, 273), (18, 19, 16, 17), (241, 242, 243, 373, 372), (11, 10, 1, 3), (202, 200, 198, 353, 352, 204), (348, 214, 212, 210, 349), (951, 952, 2017, 2016), (164, 162, 163, 166, 165), (233, 234, 235, 369, 368, 231), (293, 303, 324, 323, 285), (133, 132, 130, 131, 134), (877, 875, 2043, 2042), (254, 256, 257, 339, 338), (139, 137, 138, 141, 140), (596, 598, 2117, 2116), (9, 8, 6, 4), (144, 143, 142, 140, 141, 145), (658, 2065, 2064, 660), (570, 2076, 2075, 573), (63, 65, 64, 62), (598, 599, 2118, 2117), (8, 15, 7, 6), (354, 194, 192, 190, 355), (75, 72, 74, 73, 76), (309, 307, 305, 328, 327), (237, 238, 239, 371, 370), (263, 232, 230, 344, 343, 342, 341, 262), (235, 236, 237, 370, 369), (251, 252, 253, 381, 380, 379, 378, 250), (288, 320, 319, 287, 286), (360, 205, 207, 209, 361), (216, 214, 348, 347, 218), (356, 188, 189, 191, 357), (15, 14, 5, 7), (245, 374, 373, 243, 244), (30, 28, 22, 24), (120, 118, 119, 70, 71), (222, 220, 218, 347, 346), (663, 660, 2064, 2063), (742, 2127, 2126, 741), (48, 51, 49, 50), (756, 757, 2136, 2135), (47, 45, 39, 41), (23, 16, 19, 29), (61, 63, 62, 60), (10, 9, 4, 1), (320, 288, 289, 290, 321), (581, 582, 2108, 2107), (57, 59, 58, 56), (950, 951, 2016, 2015), (570, 565, 2077, 2076), (25, 23, 29, 31), (69, 71, 70, 68), (67, 69, 68, 66), (265, 266, 267, 313, 382), (65, 67, 66, 64), (898, 1501, 1534, 732), (106, 104, 105, 109, 108, 107), (219, 365, 364, 215, 217), (274, 275, 276, 337, 336), (247, 375, 374, 245, 246), (111, 110, 108, 109, 112), (675, 2058, 2057, 677), (14, 13, 2, 5), (582, 584, 2109, 2108), (746, 2131, 2130, 745), (875, 874, 2044, 2043), (1480, 1484, 1454, 1450), (232, 263, 262, 261, 260, 63, 61, 59), (186, 48, 50, 185), (239, 240, 241, 372, 371), (184, 186, 185, 183), (205, 360, 359, 199, 201, 203), (44, 46, 40, 38), (366, 223, 225, 227, 367), (291, 292, 322, 321, 290), (93, 92, 90, 91, 95, 94), (167, 165, 166, 168, 169), (365, 219, 221, 223, 366), (20, 22, 28, 27), (158, 156, 157, 160, 159), (135, 133, 134, 138, 137, 136), (747, 2132, 2131, 746), (148, 146, 144, 145, 147, 149, 151, 150), (302, 287, 319, 318, 317, 316, 300, 301), (954, 955, 2020, 2019), (543, 547, 2098, 2097), (892, 891, 2034, 2033), (83, 81, 82, 85, 84), (178, 180, 179, 177), (1059, 1601, 1533, 939), (153, 152, 150, 151, 154), (90, 89, 87, 88, 91), (195, 197, 199, 359, 358), (230, 228, 226, 345, 344), (900, 897, 2030, 2029), (226, 224, 222, 346, 345), (350, 349, 210, 208, 206, 204, 352, 351), (308, 310, 312, 326, 325, 306), (568, 572, 2104, 2103), (296, 297, 298, 315, 314), (353, 198, 196, 194, 354), (74, 122, 121, 73), (900, 2029, 2028, 902), (561, 2078, 2077, 565), (55, 57, 56, 54), (187, 188, 356, 355, 190), (298, 299, 300, 316, 315), (716, 2054, 2053, 731), (77, 75, 76, 78, 80, 82, 81, 79), (96, 94, 95, 99, 98, 97), (40, 46, 47, 41), (304, 306, 325, 324, 303), (541, 536, 2084, 2083), (249, 250, 378, 377, 376, 375, 247, 248), (367, 227, 229, 231, 368), (53, 55, 54, 52), (45, 42, 37, 39), (959, 929, 2025, 2024), (282, 269, 268, 334, 333), (311, 309, 327, 326, 312), (959, 2024, 2023, 958), (172, 170, 169, 168, 171, 173, 175, 174), (260, 261, 262, 341, 340), (294, 278, 329, 328, 305), (905, 2026, 2025, 929), (515, 519, 2092, 2091), (887, 885, 2037, 2036), (193, 195, 358, 357, 191), (885, 884, 2038, 2037), (264, 265, 382, 381, 253), (541, 2083, 2082, 545), (283, 285, 323, 322, 292, 284), (390, 392, 398, 386, 383, 388, 387, 385, 384, 395, 389), (1449, 1453, 1425, 1422), (1340, 1311, 1307, 1337), (393, 389, 395, 397, 396, 394, 391, 398, 392), (404, 759, 1252, 1164), (476, 475, 474, 472, 471, 470, 468, 467, 466, 465, 463, 462, 461, 459, 458, 457, 455, 453, 451, 448, 446, 443, 441, 439, 436, 434, 431, 429, 427, 424, 422, 420, 418, 416, 414, 412, 411, 410, 413, 415, 417, 419, 421, 423, 426, 428, 430, 433, 435, 438, 440, 442, 445, 447, 404, 405, 403, 406, 407, 408, 409, 425, 432, 437, 444, 449, 456, 460, 464, 469, 473, 477, 481, 485, 489, 493, 496, 500, 503, 506, 548, 553, 557, 564, 569, 576, 580, 583, 585, 588, 590, 592, 595, 597, 600, 602, 604, 607, 734, 735, 736, 737, 738, 726, 720, 710, 704, 696, 690, 682, 683, 688, 694, 700, 708, 714, 713, 711, 707, 705, 699, 697, 693, 691, 687, 685, 681, 684, 686, 689, 692, 695, 698, 703, 706, 709, 712, 718, 719, 722, 725, 729, 733, 743, 742, 741, 740, 739, 636, 606, 605, 603, 601, 599, 598, 596, 594, 593, 591, 589, 587, 586, 584, 582, 581, 579, 575, 572, 568, 563, 560, 556, 552, 547, 543, 539, 534, 529, 525, 519, 515, 509, 512, 517, 522, 527, 532, 536, 541, 545, 549, 554, 558, 561, 565, 570, 573, 577, 624, 629, 632, 640, 643, 639, 635, 631, 628, 623, 620, 616, 612, 611, 608, 614, 618, 621, 625, 630, 633, 637, 641, 645, 650, 653, 647, 646, 642, 638, 634, 627, 626, 622, 619, 615, 609, 610, 613, 617, 578, 574, 571, 567, 566, 562, 559, 555, 551, 550, 546, 542, 538, 537, 533, 528, 524, 523, 518, 514, 513, 510, 511, 516, 520, 521, 526, 530, 531, 535, 540, 544, 508, 507, 505, 504, 502, 501, 499, 498, 497, 495, 494, 492, 491, 490, 488, 487, 486, 482, 483, 484, 480, 479, 478), (17, 16, 23, 25, 24, 22, 20, 21), (1450, 1454, 1452, 1451), (955, 954, 953, 952, 951, 950, 949, 948, 947, 758, 757, 756, 755, 752, 747, 746, 745, 744, 743, 733, 940, 960, 961, 963, 964, 966, 967, 968, 970, 971, 973, 974, 976, 977, 979, 980, 981, 983, 984, 986, 987, 989, 990, 992, 993, 995, 996, 997, 998, 999, 1000, 1001, 1002, 1058, 1145, 1144, 1143, 1142, 1141, 1140, 1139, 1138, 1137, 1136, 1135, 1134, 1133, 1132, 1131, 1130, 1129, 1128, 1127, 1126, 1125, 1124, 1123, 1122, 1121, 1120, 1119, 1118, 1117, 1116, 1114, 1059, 1073, 1072, 1071, 1070, 1069, 1068, 1067, 1066, 1065, 1064, 1063, 1062, 1060, 1061, 1115, 1113, 1112, 1111, 1110, 1109, 1108, 1107, 1106, 1105, 1104, 1103, 1102, 1101, 1100, 1099, 1098, 1096, 1097, 1147, 1146, 1148, 1057, 1056, 1055, 1054, 1053, 1052, 1051, 1050, 1049, 1048, 1047, 1046, 1045, 1044, 1043, 1042, 1041, 1040, 1039, 1038, 1037, 1036, 1035, 1034, 1033, 1032, 1031, 1030, 1029, 1028, 1027, 1026, 1025, 1024, 1023, 1022, 1021, 1019, 1017, 1015, 1013, 1011, 1009, 1007, 1005, 1004, 1003, 1006, 1008, 1010, 1012, 1014, 939, 938, 937, 936, 935, 934, 933, 932, 931, 930, 927, 926, 925, 924, 923, 922, 921, 920, 919, 918, 917, 916, 915, 914, 913, 912, 911, 910, 909, 908, 907, 906, 898, 732, 728, 727, 723, 721, 717, 713, 714, 386, 398, 402, 994, 991, 988, 985, 982, 978, 975, 972, 969, 965, 962, 941, 942, 943, 944, 945, 946, 928, 903, 901, 899, 895, 893, 890, 888, 886, 883, 881, 878, 876, 873, 870, 866, 863, 860, 856, 851, 844, 837, 830, 823, 815, 807, 799, 790, 785, 794, 803, 811, 819, 827, 833, 841, 847, 854, 859, 862, 865, 869, 872, 759, 404, 447, 450, 452, 454, 647, 653, 782, 781, 780, 779, 778, 777, 776, 775, 774, 773, 772, 771, 770, 769, 768, 767, 766, 765, 764, 763, 762, 760, 761, 783, 784, 855, 850, 849, 848, 843, 842, 836, 835, 834, 829, 828, 822, 821, 820, 814, 813, 812, 806, 805, 804, 798, 797, 796, 795, 789, 788, 786, 787, 793, 791, 792, 802, 800, 801, 810, 808, 809, 818, 816, 817, 824, 825, 826, 831, 832, 840, 838, 839, 845, 846, 852, 853, 858, 754, 753, 750, 748, 730, 724, 715, 701, 680, 678, 676, 674, 673, 671, 669, 668, 666, 664, 662, 661, 659, 657, 655, 654, 651, 648, 643, 640, 644, 649, 652, 656, 658, 660, 663, 665, 667, 670, 672, 675, 677, 679, 702, 716, 731, 749, 751, 857, 861, 864, 867, 868, 871, 874, 875, 877, 879, 880, 882, 884, 885, 887, 889, 891, 892, 894, 896, 897, 900, 902, 904, 905, 929, 959, 958, 957, 956), (9, 10, 11, 12, 13, 14, 15, 8), (1162, 1163, 1164, 1165, 400, 384), (1365, 1362, 1268, 1272), (1464, 1468, 1439, 1435), (386, 714, 1162, 384), (557, 1499, 1496, 564), (28, 30, 31, 29, 19, 18, 26, 27), (1486, 1481, 1388, 1392), (1356, 1326, 1323, 1352), (1317, 1292, 1289, 1313), (0, 2, 13, 12), (1164, 1252, 1214, 1165), (865, 1313, 1309, 869), (1384, 1473, 1469, 1499), (397, 395, 398, 391), (1364, 1334, 1330, 1360), (1298, 1295, 1321, 1325), (1499, 1469, 1465, 1496), (1225, 1224, 1223, 1222, 1221, 1220, 1219, 1218, 1217, 1216, 1214, 399, 400, 1165, 1168, 1166, 1167, 1169, 1171, 1173, 1175, 1177, 1179, 1181, 1183, 1188, 1187, 1185, 1193, 1195, 1197, 1199, 1186, 1201, 1202, 1204, 1203, 1231, 1228, 1235, 1250, 1248, 1249, 1245, 1247, 1246, 1244, 1236, 1243, 1242, 1241, 1240, 1239, 1238, 1237, 1234, 1233, 1232, 1230, 1229, 1227, 1226), (1082, 1081, 1080, 1079, 1078, 1077, 1076, 1075, 1074, 1073, 1059, 939, 1014, 1016, 1018, 1020, 1155, 1154, 1153, 1152, 1151, 1150, 1149, 1156, 1157, 1158, 1159, 1160, 1161, 1095, 1094, 1093, 1092, 1091, 1090, 1089, 1088, 1087, 1086, 1085, 1084, 1083), (1396, 1400, 1493, 1489), (759, 872, 1251, 1252), (1333, 1304, 1301, 1329), (1189, 1200, 1198, 1196, 1194, 1192, 1191, 1190, 1184, 1182, 1180, 1178, 1176, 1174, 1172, 1170, 1168, 1165, 1214, 1216, 1215, 1213, 1212, 1211, 1210, 1209, 1208, 1206, 1207, 1205), (1435, 1431, 1461, 1464), (1422, 1425, 1423, 1421), (1257, 1255, 1258), (1352, 1348, 837, 844), (895, 1259, 893), (1384, 506, 503, 1383), (1404, 1405, 1389, 1386), (1496, 1465, 1462, 1492), (1261, 1262, 1263), (1292, 1295, 1293, 1291), (830, 1348, 1344, 823), (901, 1264, 899), (1282, 1269, 1265, 1281), (1413, 1416, 1414, 1412), (1266, 1265, 1267), (607, 1468, 1464, 734), (928, 1268, 903), (1397, 1399, 1395, 1393), (1270, 1269, 1271), (481, 1396, 1392, 485), (945, 1272, 946), (1401, 1377, 1493, 1400), (1285, 1289, 1286, 1284), (1274, 1273, 401), (1275, 1273, 1274), (785, 1337, 1333, 794), (943, 1276, 944), (942, 1277, 1276, 943), (941, 1277, 942), (1562, 1563, 1564, 1565, 1566, 1534, 1501, 1502, 1503, 1504, 1505, 1506, 1507, 1508, 1509, 1510, 1511, 1512, 1513, 1514, 1515, 1516, 1517, 1518, 1519, 1520, 1521, 1522, 1523, 1524, 1525, 1526, 1527, 1528, 1529, 1530, 1531, 1532, 1533, 1601, 1602, 1603, 1604, 1605, 1606, 1607, 1608, 1609, 1610, 1611, 1612, 1613, 1614, 1615, 1616, 1617, 1618, 1619, 1620, 1621, 1622, 1623, 1624, 1625, 1626, 1627, 1628, 1629, 1630, 1631, 1632, 1600, 1568, 1569, 1570, 1571, 1572, 1573, 1574, 1575, 1576, 1577, 1578, 1579, 1580, 1581, 1582, 1583, 1584, 1585, 1586, 1587, 1588, 1589, 1590, 1591, 1592, 1593, 1594, 1595, 1596, 1597, 1598, 1599, 1567, 1535, 1536, 1537, 1538, 1539, 1540, 1541, 1542, 1543, 1544, 1545, 1546, 1547, 1548, 1549, 1550, 1551, 1552, 1553, 1554, 1555, 1556, 1557, 1558, 1559, 1560, 1561), (1353, 1349, 1260, 1259), (1273, 1283, 401), (456, 1402, 1401, 460), (965, 1278, 962), (1402, 1378, 1377, 1401), (432, 1404, 1403, 437), (972, 1279, 969), (1280, 1262, 1255, 1279), (1321, 1317, 854, 847), (978, 1280, 975), (1406, 1393, 1389, 1405), (859, 1317, 1313, 862), (985, 1281, 982), (1265, 1262, 1280, 1281), (700, 1437, 1433, 708), (991, 1282, 988), (401, 1283, 402), (402, 1283, 994), (1409, 1413, 1410, 1408), (1287, 1285, 1284), (1251, 1285, 1287), (1393, 1394, 1391, 1389), (1286, 1289, 1288), (1389, 1390, 1387, 1386), (1290, 1292, 1291), (1413, 1409, 1433, 1437), (1379, 1386, 1385, 1382), (1293, 1295, 1294), (1369, 1365, 1272, 1276), (1419, 1422, 1420, 1418), (1296, 1298, 1297), (1425, 1428, 1426, 1424), (1299, 1301, 1300), (1285, 1251, 1309), (1378, 1500, 1498, 1377), (1302, 1304, 1303), (1431, 1435, 1432, 1430), (1305, 1307, 1306), (869, 1309, 872), (872, 1309, 1251), (1489, 1490, 1487, 1486), (1308, 1311, 1310), (403, 1407, 1406, 406), (1422, 1419, 1445, 1449), (862, 1313, 865), (1439, 1443, 1440, 1438), (1312, 1315, 1314), (688, 1441, 1437, 694), (854, 1317, 859), (34, 38, 40, 41, 39, 37, 36, 32), (1315, 1319, 1316, 1314), (1316, 1319, 1318), (1419, 1416, 1441, 1445), (841, 1321, 847), (1445, 1441, 683, 682), (1447, 1450, 1448, 1446), (1320, 1323, 1322), (710, 1453, 1449, 704), (827, 1325, 833), (1349, 1350, 1347, 1345), (1324, 1326, 1327), (444, 1403, 1402, 449), (811, 1329, 819), (1328, 1330, 1331), (794, 1333, 803), (962, 1278, 1277, 941), (1273, 1269, 1282, 1283), (1465, 1466, 1463, 1462), (1332, 1334, 1335), (737, 1461, 1457, 738), (790, 1337, 785), (1431, 1428, 1457, 1461), (1336, 1338, 1339), (807, 1340, 799), (473, 1400, 1396, 477), (1469, 1470, 1467, 1465), (1342, 1341, 1343), (489, 1392, 1388, 493), (823, 1344, 815), (1472, 1476, 1447, 1443), (1454, 1458, 1456, 1455), (1346, 1345, 1347), (602, 1472, 1468, 604), (837, 1348, 830), (386, 384, 385, 383), (1473, 1474, 1471, 1469), (1350, 1349, 1351), (851, 1352, 844), (1476, 1472, 600, 597), (1357, 1358, 1355, 1353), (1354, 1353, 1355), (592, 1480, 1476, 595), (860, 1356, 856), (1481, 1482, 1479, 1477), (1358, 1357, 1359), (548, 1384, 1499, 553), (866, 1360, 863), (1325, 1329, 1301, 1298), (1361, 1362, 1363), (1481, 1486, 1485, 1483), (1488, 1458, 1454, 1484), (873, 1364, 870), (876, 1368, 1364, 873), (1379, 1378, 1402, 1403), (1311, 1315, 1312, 1310), (1366, 1365, 1367), (576, 1492, 1488, 580), (1307, 1311, 1308, 1306), (1370, 1369, 1371), (1368, 1338, 1334, 1364), (1488, 1484, 585, 583), (881, 1372, 878), (1377, 1497, 1495, 1493), (1373, 1253, 1374), (588, 1484, 1480, 590), (886, 1375, 883), (1301, 1304, 1302, 1300), (1376, 1254, 1256), (890, 1260, 888), (1481, 1477, 1383, 1388), (405, 404, 1164, 1163), (402, 398, 395, 401), (1255, 1257, 1256, 1254), (1381, 1379, 1382), (899, 1264, 1259, 895), (500, 1383, 503), (856, 1356, 1352, 851), (1385, 1386, 1387), (1255, 1262, 1261, 1258), (903, 1268, 1264, 901), (493, 1388, 496), (1477, 1473, 1384, 1383), (1352, 1323, 1319, 1348), (1416, 1419, 1417, 1415), (1390, 1389, 1391), (946, 1272, 1268, 928), (485, 1392, 489), (1269, 1270, 1267, 1265), (1394, 1393, 1395), (944, 1276, 1272, 945), (477, 1396, 481), (1307, 1304, 1333, 1337), (1273, 1275, 1271, 1269), (1398, 1397, 1163), (1399, 1397, 1398), (1464, 1461, 736, 735), (469, 1400, 473), (1457, 1453, 720, 726), (460, 1401, 464), (1489, 1486, 1392, 1396), (969, 1279, 1278, 965), (449, 1402, 456), (1357, 1353, 1259, 1264), (833, 1325, 1321, 841), (437, 1403, 444), (1255, 1254, 1278, 1279), (982, 1281, 1280, 978), (425, 1404, 432), (988, 1282, 1281, 985), (408, 1405, 409), (1397, 1407, 1163), (994, 1283, 1282, 991), (406, 1406, 407), (1163, 1407, 405), (405, 1407, 403), (1348, 1319, 1315, 1344), (1411, 1409, 1408), (1162, 1409, 1411), (1289, 1292, 1290, 1288), (1410, 1413, 1412), (1409, 1162, 1433), (1265, 1266, 1263, 1262), (1414, 1416, 1415), (1295, 1292, 1317, 1321), (1295, 1298, 1296, 1294), (1417, 1419, 1418), (1298, 1301, 1299, 1297), (1420, 1422, 1421), (1379, 1381, 1380, 1378), (1423, 1425, 1424), (1304, 1307, 1305, 1303), (1426, 1428, 1427), (1253, 1373, 1371, 1369), (1429, 1431, 1430), (708, 1433, 714), (714, 1433, 1162), (1493, 1494, 1491, 1489), (1432, 1435, 1434), (407, 1406, 1405, 408), (694, 1437, 700), (1357, 1362, 1361, 1359), (1436, 1439, 1438), (409, 1405, 1404, 425), (683, 1441, 688), (1372, 1341, 1338, 1368), (1319, 1323, 1320, 1318), (1440, 1443, 1442), (690, 1445, 682), (696, 1449, 1445, 690), (1477, 1478, 1475, 1473), (1444, 1447, 1446), (975, 1280, 1279, 972), (704, 1449, 696), (1369, 1276, 1277, 1253), (1326, 1330, 1328, 1327), (1448, 1450, 1451), (819, 1329, 1325, 827), (720, 1453, 710), (1330, 1334, 1332, 1331), (1452, 1454, 1455), (738, 1457, 726), (1333, 1329, 811, 803), (1334, 1338, 1336, 1335), (1456, 1458, 1459), (464, 1401, 1400, 469), (736, 1461, 737), (1460, 1462, 1463), (1443, 1439, 1468, 1472), (734, 1464, 735), (1340, 1337, 790, 799), (1341, 1342, 1339, 1338), (1466, 1465, 1467), (815, 1344, 1340, 807), (604, 1468, 607), (1345, 1346, 1343, 1341), (1470, 1469, 1471), (496, 1388, 1383, 500), (600, 1472, 602), (1323, 1326, 1324, 1322), (1474, 1473, 1475), (1631, 1144, 1145, 1058, 1600, 1632), (1375, 1345, 1341, 1372), (595, 1476, 597), (1260, 890, 893, 1259), (1353, 1354, 1351, 1349), (1478, 1477, 1479), (888, 1260, 1375, 886), (590, 1480, 592), (1443, 1447, 1444, 1442), (1482, 1481, 1483), (863, 1360, 1356, 860), (585, 1484, 588), (1289, 1285, 1309, 1313), (1485, 1486, 1487), (1365, 1366, 1363, 1362), (580, 1488, 583), (1364, 1360, 866, 870), (1462, 1458, 1488, 1492), (1435, 1439, 1436, 1434), (1490, 1489, 1491), (569, 1496, 1492, 576), (878, 1372, 1368, 876), (1369, 1370, 1367, 1365), (1494, 1493, 1495), (883, 1375, 1372, 881), (564, 1496, 569), (1428, 1431, 1429, 1427), (1497, 1377, 1498), (553, 1499, 557), (1254, 1376, 1374, 1253), (1500, 1378, 1380), (506, 1384, 548), (1502, 1501, 898, 906, 907, 1503), (1505, 1504, 1503, 907, 908, 909), (911, 1507, 1506, 1505, 909, 910), (967, 1594, 1593, 1592, 970, 968), (1510, 1509, 913, 914, 915, 1511), (917, 1513, 1512, 1511, 915, 916), (1514, 1513, 917, 918, 919, 1515), (1591, 1590, 973, 971, 970, 1592), (925, 1521, 1520, 1519, 923, 924), (913, 1509, 1508, 1507, 911, 912), (931, 1525, 1524, 1523, 927, 930), (1527, 1526, 1525, 931, 932, 933), (1531, 1530, 1529, 935, 936, 937), (1517, 1516, 1515, 919, 920, 921), (118, 117, 115, 116, 119), (1531, 937, 938, 939, 1533, 1532), (884, 882, 2039, 2038), (719, 1539, 1538, 1537, 725, 722), (1537, 1536, 1535, 733, 729, 725), (1545, 1544, 1543, 706, 703, 698), (1582, 1581, 1580, 987, 986, 984), (692, 1547, 1546, 1545, 698, 695), (1595, 1594, 967, 966, 964, 1596), (1549, 1548, 1547, 692, 689, 686), (1550, 1549, 686, 684, 681, 1551), (1553, 1552, 1551, 681, 685, 687), (993, 1576, 1575, 1574, 996, 995), (1557, 1556, 1555, 693, 697, 699), (707, 1559, 1558, 1557, 699, 705), (1541, 1540, 1539, 719, 718, 712), (1563, 1562, 1561, 713, 717, 721), (1560, 1559, 707, 711, 713, 1561), (1565, 727, 728, 732, 1534, 1566), (891, 889, 2035, 2034), (1569, 1568, 1002, 1001, 1000, 1570), (706, 1543, 1542, 1541, 712, 709), (1574, 1573, 1572, 998, 997, 996), (935, 1529, 1528, 1527, 933, 934), (1578, 1577, 1576, 993, 992, 990), (1580, 1579, 1578, 990, 989, 987), (1554, 1553, 687, 691, 693, 1555), (1583, 1582, 984, 983, 981, 1584), (727, 1565, 1564, 1563, 721, 723), (1587, 1586, 979, 977, 976, 1588), (1590, 1589, 1588, 976, 974, 973), (927, 1523, 1522, 1521, 925, 926), (1572, 1571, 1570, 1000, 999, 998), (1518, 1517, 921, 922, 923, 1519), (1598, 1597, 1596, 964, 963, 961), (1598, 961, 960, 940, 1567, 1599), (100, 98, 99, 101, 103, 105, 104, 102), (1602, 1601, 1059, 1114, 1116, 1603), (1605, 1604, 1603, 1116, 1117, 1118), (1619, 1618, 1617, 1130, 1131, 1132), (1608, 1607, 1120, 1121, 1122, 1609), (1611, 1610, 1609, 1122, 1123, 1124), (1606, 1605, 1118, 1119, 1120, 1607), (1615, 1614, 1613, 1126, 1127, 1128), (1627, 1626, 1625, 1138, 1139, 1140), (1130, 1617, 1616, 1615, 1128, 1129), (1621, 1620, 1619, 1132, 1133, 1134), (1623, 1622, 1621, 1134, 1135, 1136), (1625, 1624, 1623, 1136, 1137, 1138), (1613, 1612, 1611, 1124, 1125, 1126), (1629, 1628, 1627, 1140, 1141, 1142), (1631, 1630, 1629, 1142, 1143, 1144), (880, 879, 2041, 2040), (825, 824, 817, 1636, 1634, 1633), (831, 826, 825, 1633, 1635, 1758), (1637, 1636, 817, 816, 818, 1638), (1639, 1638, 818, 809, 808, 1640), (1641, 1640, 808, 810, 801, 1642), (802, 1644, 1643, 1642, 801, 800), (792, 791, 1646, 1645, 1644, 802), (791, 793, 787, 1648, 1647, 1646), (786, 788, 1650, 1649, 1648, 787), (789, 795, 1652, 1651, 1650, 788), (797, 1654, 1653, 1652, 795, 796), (1655, 1654, 797, 798, 804, 1656), (805, 806, 1658, 1657, 1656, 804), (1659, 1658, 806, 812, 813, 1660), (814, 820, 1662, 1661, 1660, 813), (1663, 1662, 820, 821, 822, 1664), (828, 829, 1666, 1665, 1664, 822), (1667, 1666, 829, 834, 835, 1668), (836, 842, 1670, 1669, 1668, 835), (848, 1672, 1671, 1670, 842, 843), (1674, 1673, 1672, 848, 849, 850), (784, 1676, 1675, 1674, 850, 855), (761, 1678, 1677, 1676, 784, 783), (1680, 1679, 1678, 761, 760, 762), (1681, 1680, 762, 763, 764, 1682), (1683, 1682, 764, 765, 766, 1684), (767, 768, 1686, 1685, 1684, 766), (1687, 1686, 768, 769, 770, 1688), (1690, 1689, 1688, 770, 771, 772), (773, 774, 1692, 1691, 1690, 772), (1693, 1692, 774, 775, 776, 1694), (777, 778, 1696, 1695, 1694, 776), (780, 1698, 1697, 1696, 778, 779), (650, 1702, 1701, 1700, 782, 653), (1700, 1699, 1698, 780, 781, 782), (641, 1704, 1703, 1702, 650, 645), (1706, 1705, 1704, 641, 637, 633), (1706, 633, 630, 625, 1708, 1707), (618, 1710, 1709, 1708, 625, 621), (608, 1712, 1711, 1710, 618, 614), (608, 611, 612, 1714, 1713, 1712), (1715, 1714, 612, 616, 620, 1716), (631, 635, 1720, 1719, 1718, 628), (1717, 1716, 620, 623, 628, 1718), (639, 643, 1722, 1721, 1720, 635), (1723, 1722, 643, 648, 651, 1724), (654, 655, 1726, 1725, 1724, 651), (1728, 1727, 1726, 655, 657, 659), (1732, 1731, 1730, 662, 664, 666), (1728, 659, 661, 662, 1730, 1729), (1732, 666, 668, 669, 1734, 1733), (673, 1736, 1735, 1734, 669, 671), (1737, 1736, 673, 674, 676, 1738), (1738, 676, 678, 680, 1740, 1739), (680, 701, 715, 1742, 1741, 1740), (1743, 1742, 715, 724, 730, 1744), (1746, 1745, 1744, 730, 748, 750), (1747, 1746, 750, 753, 754, 1748), (1750, 1749, 1748, 754, 858, 853), (1752, 846, 845, 839, 1754, 1753), (1751, 1750, 853, 852, 846, 1752), (840, 1756, 1755, 1754, 839, 838), (831, 1758, 1757, 1756, 840, 832), (494, 1762, 1760, 1759, 491, 492), (488, 490, 491, 1759, 1761, 1884), (1763, 1762, 494, 495, 497, 1764), (1765, 1764, 497, 498, 499, 1766), (1766, 499, 501, 502, 1768, 1767), (1770, 1769, 1768, 502, 504, 505), (507, 508, 1772, 1771, 1770, 505), (1772, 508, 544, 540, 1774, 1773), (1774, 540, 535, 531, 1776, 1775), (1778, 1777, 1776, 531, 530, 526), (1779, 1778, 526, 521, 520, 1780), (1780, 520, 516, 511, 1782, 1781), (513, 1784, 1783, 1782, 511, 510), (1785, 1784, 513, 514, 518, 1786), (1787, 1786, 518, 523, 524, 1788), (533, 537, 538, 1792, 1791, 1790), (1789, 1788, 524, 528, 533, 1790), (546, 1794, 1793, 1792, 538, 542), (1795, 1794, 546, 550, 551, 1796), (559, 1798, 1797, 1796, 551, 555), (1798, 559, 562, 566, 1800, 1799), (1800, 566, 567, 571, 1802, 1801), (578, 1804, 1803, 1802, 571, 574), (613, 1806, 1805, 1804, 578, 617), (613, 610, 609, 1808, 1807, 1806), (619, 1810, 1809, 1808, 609, 615), (1812, 1811, 1810, 619, 622, 626), (1812, 626, 627, 634, 1814, 1813), (1814, 634, 638, 642, 1816, 1815), (647, 1818, 1817, 1816, 642, 646), (1819, 1818, 647, 454, 452, 1820), (447, 1822, 1821, 1820, 452, 450), (1824, 1823, 1822, 447, 445, 442), (1828, 1827, 1826, 438, 435, 433), (1824, 442, 440, 438, 1826, 1825), (1828, 433, 430, 428, 1830, 1829), (423, 1832, 1831, 1830, 428, 426), (423, 421, 419, 1834, 1833, 1832), (1834, 419, 417, 415, 1836, 1835), (410, 1838, 1837, 1836, 415, 413), (410, 411, 412, 1840, 1839, 1838), (1724, 1725, 1726, 1727, 1728, 1729, 1730, 1731, 1732, 1733, 1734, 1735, 1736, 1737, 1738, 1739, 1740, 1741, 1742, 1743, 1744, 1745, 1746, 1747, 1748, 1749, 1750, 1751, 1752, 1753, 1754, 1755, 1756, 1757, 1758, 1635, 1633, 1634, 1636, 1637, 1638, 1639, 1640, 1641, 1642, 1643, 1644, 1645, 1646, 1647, 1648, 1649, 1650, 1651, 1652, 1653, 1654, 1655, 1656, 1657, 1658, 1659, 1660, 1661, 1662, 1663, 1664, 1665, 1666, 1667, 1668, 1669, 1670, 1671, 1672, 1673, 1674, 1675, 1676, 1677, 1678, 1679, 1680, 1681, 1682, 1683, 1684, 1685, 1686, 1687, 1688, 1689, 1690, 1691, 1692, 1693, 1694, 1695, 1696, 1697, 1698, 1699, 1700, 1701, 1702, 1703, 1704, 1705, 1706, 1707, 1708, 1709, 1710, 1711, 1712, 1713, 1714, 1715, 1716, 1717, 1718, 1719, 1720, 1721, 1722, 1723), (1841, 1840, 412, 414, 416, 1842), (1844, 1843, 1842, 416, 418, 420), (1848, 1847, 1846, 424, 427, 429), (1844, 420, 422, 424, 1846, 1845), (1849, 1848, 429, 431, 434, 1850), (1851, 1850, 434, 436, 439, 1852), (443, 1854, 1853, 1852, 439, 441), (443, 446, 448, 1856, 1855, 1854), (451, 453, 1858, 1857, 1856, 448), (1860, 457, 458, 459, 1862, 1861), (1858, 453, 455, 457, 1860, 1859), (1862, 459, 461, 462, 1864, 1863), (465, 1866, 1865, 1864, 462, 463), (1866, 465, 466, 467, 1868, 1867), (467, 468, 470, 1870, 1869, 1868), (1870, 470, 471, 472, 1872, 1871), (472, 474, 475, 1874, 1873, 1872), (475, 476, 478, 1876, 1875, 1874), (483, 1880, 1879, 1878, 480, 484), (1876, 478, 479, 480, 1878, 1877), (483, 482, 486, 1882, 1881, 1880), (488, 1884, 1883, 1882, 486, 487), (1097, 1888, 1886, 1885, 1146, 1147), (2010, 1057, 1148, 1146, 1885, 1887), (1098, 1890, 1889, 1888, 1097, 1096), (1099, 1100, 1892, 1891, 1890, 1098), (1104, 1896, 1895, 1894, 1102, 1103), (1892, 1100, 1101, 1102, 1894, 1893), (1104, 1105, 1106, 1898, 1897, 1896), (1898, 1106, 1107, 1108, 1900, 1899), (1586, 1585, 1584, 981, 980, 979), (1900, 1108, 1109, 1110, 1902, 1901), (1903, 1902, 1110, 1111, 1112, 1904), (1112, 1113, 1115, 1906, 1905, 1904), (1906, 1115, 1061, 1060, 1908, 1907), (1063, 1064, 1065, 1912, 1911, 1910), (1909, 1908, 1060, 1062, 1063, 1910), (1913, 1912, 1065, 1066, 1067, 1914), (1915, 1914, 1067, 1068, 1069, 1916), (1917, 1916, 1069, 1070, 1071, 1918), (1073, 1920, 1919, 1918, 1071, 1072), (1077, 1924, 1923, 1922, 1075, 1076), (1921, 1920, 1073, 1074, 1075, 1922), (1079, 1926, 1925, 1924, 1077, 1078), (1080, 1081, 1928, 1927, 1926, 1079), (1929, 1928, 1081, 1082, 1083, 1930), (1932, 1931, 1930, 1083, 1084, 1085), (1932, 1085, 1086, 1087, 1934, 1933), (1089, 1936, 1935, 1934, 1087, 1088), (1091, 1938, 1937, 1936, 1089, 1090), (1093, 1940, 1939, 1938, 1091, 1092), (1095, 1942, 1941, 1940, 1093, 1094), (1160, 1944, 1943, 1942, 1095, 1161), (1159, 1158, 1946, 1945, 1944, 1160), (1947, 1946, 1158, 1157, 1156, 1948), (1948, 1156, 1149, 1150, 1950, 1949), (1152, 1952, 1951, 1950, 1150, 1151), (1154, 1954, 1953, 1952, 1152, 1153), (1154, 1155, 1020, 1956, 1955, 1954), (1016, 1958, 1957, 1956, 1020, 1018), (1016, 1014, 1012, 1960, 1959, 1958), (1012, 1010, 1008, 1962, 1961, 1960), (1964, 1963, 1962, 1008, 1006, 1003), (1005, 1966, 1965, 1964, 1003, 1004), (1966, 1005, 1007, 1009, 1968, 1967), (1970, 1969, 1968, 1009, 1011, 1013), (1970, 1013, 1015, 1017, 1972, 1971), (1973, 1972, 1017, 1019, 1021, 1974), (1025, 1978, 1977, 1976, 1023, 1024), (1974, 1021, 1022, 1023, 1976, 1975), (1978, 1025, 1026, 1027, 1980, 1979), (1029, 1982, 1981, 1980, 1027, 1028), (1031, 1984, 1983, 1982, 1029, 1030), (1032, 1033, 1986, 1985, 1984, 1031), (1033, 1034, 1035, 1988, 1987, 1986), (1990, 1989, 1988, 1035, 1036, 1037), (1039, 1992, 1991, 1990, 1037, 1038), (1039, 1040, 1041, 1994, 1993, 1992), (1043, 1996, 1995, 1994, 1041, 1042), (1045, 1998, 1997, 1996, 1043, 1044), (1047, 2000, 1999, 1998, 1045, 1046), (1049, 2002, 2001, 2000, 1047, 1048), (1049, 1050, 1051, 2004, 2003, 2002), (2006, 2005, 2004, 1051, 1052, 1053), (2006, 1053, 1054, 1055, 2008, 2007), (1055, 1056, 1057, 2010, 2009, 2008), (755, 756, 2135, 2134), (572, 575, 2105, 2104), (512, 509, 2090, 2089), (584, 586, 2110, 2109), (743, 744, 2129, 2128), (882, 880, 2040, 2039), (755, 2134, 2133, 752), (509, 515, 2091, 2090), (894, 892, 2033, 2032), (864, 861, 2049, 2048), (519, 525, 2093, 2092), (278, 277, 279, 330, 329), (560, 563, 2102, 2101), (525, 529, 2094, 2093), (955, 956, 2021, 2020), (740, 741, 2126, 2125), (563, 568, 2103, 2102), (670, 667, 2061, 2060), (556, 560, 2101, 2100), (552, 2099, 2098, 547), (589, 591, 2113, 2112), (334, 268, 270, 271, 272, 335), (957, 2022, 2021, 956), (751, 749, 2052, 2051), (953, 954, 2019, 2018), (180, 182, 181, 179), (33, 44, 38, 34), (871, 868, 2046, 2045), (751, 2051, 2050, 857), (1002, 1568, 1600, 1058), (51, 53, 52, 49), (337, 276, 255, 254, 338), (640, 632, 2071, 2070), (656, 652, 2067, 2066), (874, 871, 2045, 2044), (281, 282, 333, 332, 331, 330, 279, 280), (656, 2066, 2065, 658), (947, 948, 2013, 2012), (558, 554, 2080, 2079), (663, 2063, 2062, 665), (879, 877, 2042, 2041), (586, 587, 2111, 2110), (952, 953, 2018, 2017), (702, 2055, 2054, 716), (731, 2053, 2052, 749), (532, 527, 2086, 2085), (591, 593, 2114, 2113), (675, 672, 2059, 2058), (667, 665, 2062, 2061), (752, 2133, 2132, 747), (593, 594, 2115, 2114), (632, 629, 2072, 2071), (549, 2081, 2080, 554), (889, 887, 2036, 2035), (176, 174, 175, 125, 126), (894, 2032, 2031, 896), (527, 522, 2087, 2086), (677, 2057, 2056, 679), (948, 949, 2014, 2013), (549, 545, 2082, 2081), (577, 573, 2075, 2074), (957, 958, 2023, 2022), (636, 2123, 2122, 606), (115, 114, 113, 111, 112, 116), (603, 605, 2121, 2120), (867, 864, 2048, 2047), (599, 601, 2119, 2118), (558, 2079, 2078, 561), (867, 2047, 2046, 868), (624, 2073, 2072, 629), (539, 543, 2097, 2096), (532, 2085, 2084, 536), (556, 2100, 2099, 552), (587, 589, 2112, 2111), (904, 2027, 2026, 905), (644, 640, 2070, 2069), (517, 512, 2089, 2088), (902, 2028, 2027, 904), (896, 2031, 2030, 897), (949, 950, 2015, 2014), (579, 581, 2107, 2106), (534, 539, 2096, 2095), (575, 579, 2106, 2105), (947, 2012, 2011, 758), (529, 534, 2095, 2094), (124, 126, 125, 123), (594, 596, 2116, 2115), (601, 603, 2120, 2119), (577, 2074, 2073, 624), (679, 2056, 2055, 702), (605, 606, 2122, 2121), (522, 517, 2088, 2087), (182, 184, 183, 181), (672, 670, 2060, 2059), (739, 2124, 2123, 636), (740, 2125, 2124, 739), (744, 745, 2130, 2129), (362, 361, 209, 211, 213, 215, 364, 363), (649, 2068, 2067, 652), (742, 743, 2128, 2127), (395, 384, 400, 399), (1442, 1444, 1446, 1448, 1451, 1452, 1455, 1456, 1459, 1460, 1463, 1466, 1467, 1470, 1471, 1474, 1475, 1478, 1479, 1482, 1483, 1485, 1487, 1490, 1491, 1494, 1495, 1497, 1498, 1500, 1380, 1381, 1382, 1385, 1387, 1390, 1391, 1394, 1395, 1399, 1398, 1163, 1162, 1411, 1408, 1410, 1412, 1414, 1415, 1417, 1418, 1420, 1421, 1423, 1424, 1426, 1427, 1429, 1430, 1432, 1434, 1436, 1438, 1440), (1480, 1450, 1447, 1476), (1286, 1288, 1290, 1291, 1293, 1294, 1296, 1297, 1299, 1300, 1302, 1303, 1305, 1306, 1308, 1310, 1312, 1314, 1316, 1318, 1320, 1322, 1324, 1327, 1328, 1331, 1332, 1335, 1336, 1339, 1342, 1343, 1346, 1347, 1350, 1351, 1354, 1355, 1358, 1359, 1361, 1363, 1366, 1367, 1370, 1371, 1373, 1374, 1376, 1256, 1257, 1258, 1261, 1263, 1266, 1267, 1270, 1271, 1275, 1274, 401, 1251, 1287, 1284), (1441, 1416, 1413, 1437), (1330, 1326, 1356, 1360), (1407, 1397, 1393, 1406), (857, 2050, 2049, 861), (235, 234, 233, 231, 229, 227, 225, 223, 221, 219, 217, 215, 213, 211, 209, 207, 205, 203, 201, 199, 197, 195, 193, 191, 189, 188, 187, 190, 192, 194, 196, 198, 200, 202, 204, 206, 208, 210, 212, 214, 216, 218, 220, 222, 224, 226, 228, 230, 232, 59, 57, 55, 53, 51, 48, 186, 184, 182, 180, 178, 129, 127, 130, 132, 133, 135, 136, 137, 139, 140, 142, 143, 144, 146, 148, 150, 152, 153, 155, 156, 158, 159, 161, 162, 164, 165, 167, 169, 170, 172, 174, 176, 126, 124, 122, 74, 72, 75, 77, 79, 81, 83, 84, 86, 87, 89, 90, 92, 93, 94, 96, 97, 98, 100, 102, 104, 106, 107, 108, 110, 111, 113, 114, 115, 117, 118, 120, 71, 69, 67, 65, 63, 260, 259, 258, 257, 256, 254, 255, 276, 275, 274, 273, 272, 271, 270, 268, 269, 282, 281, 280, 279, 277, 278, 294, 305, 307, 309, 311, 312, 310, 308, 306, 304, 303, 293, 285, 283, 284, 292, 291, 290, 289, 288, 286, 287, 302, 301, 300, 299, 298, 297, 296, 295, 267, 266, 265, 264, 253, 252, 251, 250, 249, 248, 247, 246, 245, 244, 243, 242, 241, 240, 239, 238, 237, 236), (44, 33, 35, 43, 42, 45, 47, 46), (1386, 1379, 1403, 1404), (1260, 1349, 1345, 1375), (4, 6, 7, 5, 2, 0, 3, 1), (1457, 1428, 1425, 1453), (1829, 1830, 1831, 1832, 1833, 1834, 1835, 1836, 1837, 1838, 1839, 1840, 1841, 1842, 1843, 1844, 1845, 1846, 1847, 1848, 1849, 1850, 1851, 1852, 1853, 1854, 1855, 1856, 1857, 1858, 1859, 1860, 1861, 1862, 1863, 1864, 1865, 1866, 1867, 1868, 1869, 1870, 1871, 1872, 1873, 1874, 1875, 1876, 1877, 1878, 1879, 1880, 1881, 1882, 1883, 1884, 1761, 1759, 1760, 1762, 1763, 1764, 1765, 1766, 1767, 1768, 1769, 1770, 1771, 1772, 1773, 1774, 1775, 1776, 1777, 1778, 1779, 1780, 1781, 1782, 1783, 1784, 1785, 1786, 1787, 1788, 1789, 1790, 1791, 1792, 1793, 1794, 1795, 1796, 1797, 1798, 1799, 1800, 1801, 1802, 1803, 1804, 1805, 1806, 1807, 1808, 1809, 1810, 1811, 1812, 1813, 1814, 1815, 1816, 1817, 1818, 1819, 1820, 1821, 1822, 1823, 1824, 1825, 1826, 1827, 1828), (1948, 1949, 1950, 1951, 1952, 1953, 1954, 1955, 1956, 1957, 1958, 1959, 1960, 1961, 1962, 1963, 1964, 1965, 1966, 1967, 1968, 1969, 1970, 1971, 1972, 1973, 1974, 1975, 1976, 1977, 1978, 1979, 1980, 1981, 1982, 1983, 1984, 1985, 1986, 1987, 1988, 1989, 1990, 1991, 1992, 1993, 1994, 1995, 1996, 1997, 1998, 1999, 2000, 2001, 2002, 2003, 2004, 2005, 2006, 2007, 2008, 2009, 2010, 1887, 1885, 1886, 1888, 1889, 1890, 1891, 1892, 1893, 1894, 1895, 1896, 1897, 1898, 1899, 1900, 1901, 1902, 1903, 1904, 1905, 1906, 1907, 1908, 1909, 1910, 1911, 1912, 1913, 1914, 1915, 1916, 1917, 1918, 1919, 1920, 1921, 1922, 1923, 1924, 1925, 1926, 1927, 1928, 1929, 1930, 1931, 1932, 1933, 1934, 1935, 1936, 1937, 1938, 1939, 1940, 1941, 1942, 1943, 1944, 1945, 1946, 1947), (1362, 1357, 1264, 1268), (1458, 1462, 1460, 1459), (1315, 1311, 1340, 1344), (2057, 2058, 2059, 2198, 2200, 2202, 2204, 2056), (1254, 1253, 1277, 1278), (2030, 2031, 2032, 2033, 2034, 2035, 2036, 2037, 2038, 2039, 2040, 2041, 2042, 2043, 2044, 2045, 2046, 2047, 2048, 2049, 2050, 2051, 2052, 2053, 2054, 2055, 2056, 2204, 2206, 2208, 2210, 2212, 2214, 2216, 2218, 2220, 2222, 2224, 2226, 2228, 2230, 2232, 2234, 2236, 2238, 2240, 2242, 2244, 2246, 2248, 2250, 2252, 2254, 2256, 2258, 2260, 2262, 2261, 2259, 2257, 2255, 2253, 2251, 2249, 2247, 2245, 2243, 2241, 2239, 2237, 2235, 2233, 2231, 2229, 2227, 2225, 2223, 2221, 2219, 2217, 2215, 2213, 2211, 2209, 2207, 2205, 2203, 2201, 2199, 2196, 2194, 2192, 2190, 2188, 2186, 2184, 2182, 2180, 2178, 2176, 2174, 2172, 2170, 2168, 2166, 2164, 2162, 2160, 2158, 2156, 2154, 2152, 2150, 2148, 2147, 2144, 2142, 2140, 2138, 2137, 2139, 2141, 2143, 2145, 2146, 2149, 2151, 2153, 2155, 2157, 2159, 2161, 2163, 2165, 2167, 2169, 2171, 2173, 2175, 2177, 2179, 2181, 2183, 2185, 2187, 2189, 2191, 2193, 2195, 2197, 2198, 2059, 2060, 2061, 2062, 2063, 2064, 2065, 2066, 2067, 2068, 2069, 2070, 2071, 2072, 2073, 2074, 2075, 2076, 2077, 2078, 2079, 2080, 2081, 2082, 2083, 2084, 2085, 2086, 2087, 2088, 2089, 2090, 2091, 2092, 2093, 2094, 2095, 2096, 2097, 2098, 2099, 2100, 2101, 2102, 2103, 2104, 2105, 2106, 2107, 2108, 2109, 2110, 2111, 2112, 2113, 2114, 2115, 2116, 2117, 2118, 2119, 2120, 2121, 2122, 2123, 2124, 2125, 2126, 2127, 2128, 2129, 2130, 2131, 2132, 2133, 2134, 2135, 2136, 2011, 2012, 2013, 2014, 2015, 2016, 2017, 2018, 2019, 2020, 2021, 2022, 2023, 2024, 2025, 2026, 2027, 2028, 2029), (399, 1214, 1252, 1251, 401, 395), (757, 758, 2011, 2136)])
me_to_247.polygons.foreach_set('material_index', [0, 0, 0, 0, 0, 0, 0, 1, 0, 0, 0, 0, 1, 0, 0, 0, 0, 0, 0, 0, 0, 1, 0, 0, 0, 0, 1, 0, 0, 1, 0, 0, 1, 1, 0, 1, 0, 0, 0, 0, 0, 0, 0, 0, 0, 0, 0, 0, 0, 0, 0, 0, 0, 1, 1, 0, 1, 0, 0, 0, 0, 0, 1, 0, 1, 1, 0, 0, 0, 0, 0, 1, 0, 0, 0, 0, 0, 1, 0, 1, 1, 1, 1, 0, 0, 0, 0, 0, 0, 0, 0, 0, 0, 0, 0, 0, 0, 1, 0, 0, 1, 1, 1, 0, 0, 1, 0, 0, 0, 0, 1, 0, 0, 0, 1, 0, 0, 0, 1, 1, 0, 0, 0, 1, 0, 0, 0, 0, 1, 0, 0, 0, 0, 1, 0, 0, 1, 0, 0, 0, 1, 1, 1, 0, 1, 0, 1, 0, 1, 1, 1, 1, 1, 1, 0, 1, 1, 0, 1, 1, 1, 1, 1, 0, 1, 1, 1, 0, 1, 1, 1, 1, 1, 1, 1, 1, 1, 1, 1, 1, 1, 1, 1, 1, 1, 1, 1, 1, 1, 1, 1, 1, 1, 1, 1, 1, 1, 1, 1, 1, 1, 1, 1, 1, 1, 1, 1, 1, 1, 1, 1, 1, 1, 1, 1, 1, 1, 1, 1, 1, 1, 1, 1, 1, 1, 1, 1, 1, 1, 1, 1, 1, 1, 1, 1, 1, 1, 1, 1, 1, 1, 1, 1, 1, 1, 1, 1, 1, 1, 1, 1, 1, 1, 1, 1, 1, 1, 1, 1, 1, 0, 1, 1, 1, 1, 1, 1, 1, 1, 1, 1, 1, 1, 1, 1, 1, 1, 1, 1, 1, 1, 1, 1, 1, 1, 1, 1, 1, 1, 1, 1, 1, 1, 1, 1, 1, 1, 1, 1, 1, 1, 1, 1, 1, 1, 1, 1, 1, 1, 1, 1, 1, 1, 1, 1, 1, 1, 1, 1, 1, 1, 1, 1, 1, 1, 1, 1, 1, 1, 1, 1, 1, 1, 1, 1, 1, 1, 1, 1, 1, 1, 1, 1, 1, 1, 1, 1, 1, 1, 1, 1, 1, 1, 1, 1, 1, 1, 1, 1, 1, 1, 1, 1, 1, 1, 1, 1, 1, 1, 1, 1, 1, 1, 1, 1, 1, 1, 1, 1, 1, 1, 1, 1, 1, 1, 1, 1, 1, 1, 1, 1, 1, 1, 1, 1, 1, 1, 1, 1, 1, 1, 1, 1, 1, 1, 1, 1, 1, 1, 1, 1, 1, 1, 1, 1, 1, 1, 1, 1, 1, 1, 1, 1, 1, 1, 1, 1, 1, 1, 1, 1, 1, 1, 1, 1, 1, 1, 1, 1, 1, 1, 1, 1, 1, 1, 1, 1, 1, 1, 1, 1, 1, 1, 1, 1, 1, 1, 1, 1, 1, 1, 1, 1, 1, 1, 1, 1, 1, 1, 1, 1, 1, 1, 1, 1, 1, 1, 1, 1, 1, 1, 1, 1, 1, 1, 1, 1, 0, 1, 1, 1, 1, 1, 1, 1, 1, 1, 1, 1, 1, 1, 1, 1, 1, 1, 1, 1, 1, 1, 1, 1, 1, 1, 1, 1, 1, 1, 1, 1, 1, 1, 1, 1, 0, 1, 1, 1, 1, 1, 1, 1, 1, 1, 1, 1, 1, 1, 1, 1, 1, 1, 1, 1, 1, 1, 1, 1, 1, 1, 1, 1, 1, 1, 1, 1, 1, 1, 1, 1, 1, 1, 1, 1, 1, 1, 1, 1, 1, 1, 1, 1, 1, 1, 1, 1, 1, 1, 1, 1, 1, 1, 1, 1, 1, 1, 1, 1, 1, 1, 1, 1, 1, 1, 1, 1, 1, 1, 1, 1, 1, 1, 1, 1, 1, 1, 1, 1, 1, 1, 1, 1, 1, 1, 1, 1, 1, 1, 1, 1, 1, 1, 1, 1, 1, 1, 1, 1, 1, 1, 1, 1, 1, 1, 1, 1, 1, 1, 1, 1, 1, 1, 1, 1, 1, 1, 1, 1, 1, 1, 1, 1, 1, 1, 1, 1, 1, 1, 1, 1, 1, 1, 1, 1, 1, 1, 1, 1, 1, 1, 1, 1, 1, 1, 1, 1, 1, 1, 1, 1, 1, 1, 1, 1, 1, 1, 1, 1, 1, 1, 1, 1, 1, 1, 1, 1, 1, 1, 1, 1, 1, 1, 1, 1, 1, 1, 1, 1, 1, 1, 1, 1, 1, 1, 1, 1, 1, 1, 1, 1, 1, 1, 1, 1, 1, 1, 1, 1, 1, 1, 1, 1, 1, 1, 1, 1, 1, 1, 1, 1, 1, 1, 1, 0, 1, 1, 1, 1, 1, 1, 1, 1, 1, 0, 1, 1, 1, 0, 0, 1, 1, 1, 0, 0, 1, 1, 1, 0, 1, 1, 1, 1, 1, 1, 1, 1, 1, 1, 1, 1, 1, 1, 1, 1, 1, 1, 0, 1, 1, 1, 1, 1, 1, 1, 1, 0, 1, 1, 1, 1, 1, 1, 1, 1, 1, 1, 1, 1, 1, 1, 1, 1, 1, 1, 1, 1, 1, 0, 1, 1, 1, 1, 1, 1, 0, 1, 1, 1, 1, 0, 1, 1, 1, 1, 1, 1, 1, 1, 1, 1, 0, 0, 1, 1, 0, 1, 1, 1, 1, 1, 1, 1, 1, 1, 1, 1])
me_to_247.materials.append(mat_metal_pins)
me_to_247.materials.append(mat_plastic_cast_black)
me_to_247.update()

# ---- objects
ob_to_247 = bpy.data.objects.new('TO-247', me_to_247)

# ---- transforms, parenting, visibility, modifiers, constraints
ob_to_247.location = (-5.005e-33, 0.2344, 26.04)
ob_to_247.rotation_euler = (-3.142, 1.571, 0.0)

# ---- collection membership
col_collection.objects.link(ob_to_247)

# ---- scene / render settings (as saved in the file)
scene.frame_start = 1; scene.frame_end = 250; scene.frame_set(1)
scene.render.engine = 'BLENDER_EEVEE_NEXT'
bpy.context.view_layer.update()

# ---- added for rendering (the .blend has no active camera and no usable light): camera, sun
cam_auto = bpy.data.cameras.new('AutoCamera')
cam_auto.lens = 50.0
cam_auto.sensor_width = 36.0
cam_auto.clip_end = 1000.0
ob_auto_camera = bpy.data.objects.new('AutoCamera', cam_auto)
scene.collection.objects.link(ob_auto_camera)
ob_auto_camera.location = (34.3363, -43.4691, 42.1606)
ob_auto_camera.rotation_euler = (1.09748, -7.21219e-08, 0.694738)
scene.camera = ob_auto_camera
light_auto_sun = bpy.data.lights.new('AutoSun', 'SUN')
light_auto_sun.energy = 3.0
light_auto_sun.angle = 0.0523599
ob_auto_sun = bpy.data.objects.new('AutoSun', light_auto_sun)
scene.collection.objects.link(ob_auto_sun)
ob_auto_sun.rotation_euler = (0.872665, 0.174533, 0.523599)
bpy.context.view_layer.update()
